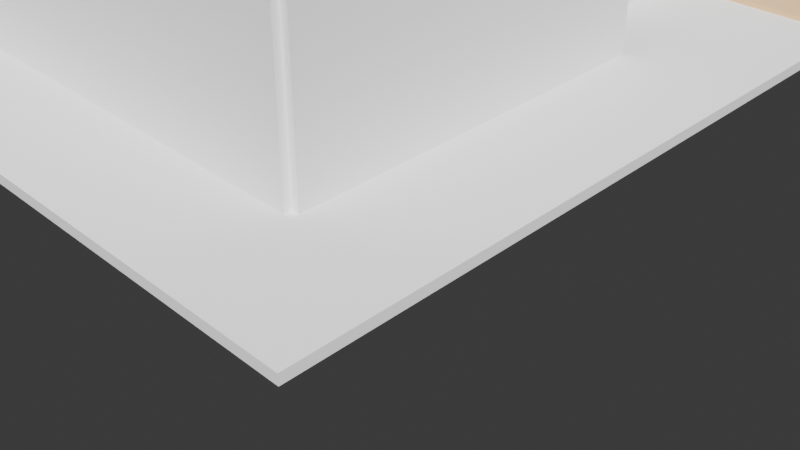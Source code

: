 # Source: improved_floor_plan_1d27a7c6-24b4-4676-a67d-6c838365054d.blend  (saved by Blender 4.4.32; exported with 4.5.12 LTS)
import bpy
from mathutils import Matrix  # noqa: F401  (used for matrix-valued properties, if any)

bpy.ops.wm.read_factory_settings(use_empty=True)
scene = bpy.context.scene
scene.name = 'Scene'

# ---- collections
col_collection = bpy.data.collections.new('Collection'); scene.collection.children.link(col_collection)

# ---- materials (node trees are filled in below, after node groups)
mat_wall_material = bpy.data.materials.new('Wall_Material')
mat_living_material = bpy.data.materials.new('Living_Material')
mat_furniture_material = bpy.data.materials.new('Furniture_Material')
mat_kitchen_material = bpy.data.materials.new('Kitchen_Material')
mat_door_material = bpy.data.materials.new('Door_Material')
mat_bedroom_material = bpy.data.materials.new('Bedroom_Material')
mat_bathroom_material = bpy.data.materials.new('Bathroom_Material')
mat_dining_material = bpy.data.materials.new('Dining_Material')
mat_utility_material = bpy.data.materials.new('Utility_Material')

# ---- material node trees
mat_wall_material.use_nodes = True; mat_wall_material.node_tree.nodes.clear()
_N = mat_wall_material.node_tree.nodes; _L = mat_wall_material.node_tree.links
n0 = _N.new('ShaderNodeBsdfPrincipled'); n0.name = 'Principled BSDF'; n0.location = (0, 0)
n0.inputs[0].default_value = (0.96, 0.96, 0.96, 1.0)
n1 = _N.new('ShaderNodeOutputMaterial'); n1.name = 'Material Output'; n1.location = (0, 0)
_L.new(n0.outputs[0], n1.inputs[0])
n1.is_active_output = True
mat_living_material.use_nodes = True; mat_living_material.node_tree.nodes.clear()
_N = mat_living_material.node_tree.nodes; _L = mat_living_material.node_tree.links
n0 = _N.new('ShaderNodeBsdfPrincipled'); n0.name = 'Principled BSDF'; n0.location = (0, 0)
n0.inputs[0].default_value = (0.8, 0.52, 0.25, 1.0)
n1 = _N.new('ShaderNodeOutputMaterial'); n1.name = 'Material Output'; n1.location = (0, 0)
_L.new(n0.outputs[0], n1.inputs[0])
n1.is_active_output = True
mat_furniture_material.use_nodes = True; mat_furniture_material.node_tree.nodes.clear()
_N = mat_furniture_material.node_tree.nodes; _L = mat_furniture_material.node_tree.links
n0 = _N.new('ShaderNodeBsdfPrincipled'); n0.name = 'Principled BSDF'; n0.location = (0, 0)
n0.inputs[0].default_value = (0.55, 0.27, 0.07, 1.0)
n1 = _N.new('ShaderNodeOutputMaterial'); n1.name = 'Material Output'; n1.location = (0, 0)
_L.new(n0.outputs[0], n1.inputs[0])
n1.is_active_output = True
mat_kitchen_material.use_nodes = True; mat_kitchen_material.node_tree.nodes.clear()
_N = mat_kitchen_material.node_tree.nodes; _L = mat_kitchen_material.node_tree.links
n0 = _N.new('ShaderNodeBsdfPrincipled'); n0.name = 'Principled BSDF'; n0.location = (0, 0)
n0.inputs[0].default_value = (0.9, 0.9, 0.98, 1.0)
n1 = _N.new('ShaderNodeOutputMaterial'); n1.name = 'Material Output'; n1.location = (0, 0)
_L.new(n0.outputs[0], n1.inputs[0])
n1.is_active_output = True
mat_door_material.use_nodes = True; mat_door_material.node_tree.nodes.clear()
_N = mat_door_material.node_tree.nodes; _L = mat_door_material.node_tree.links
n0 = _N.new('ShaderNodeBsdfPrincipled'); n0.name = 'Principled BSDF'; n0.location = (0, 0)
n0.inputs[0].default_value = (0.63, 0.32, 0.18, 1.0)
n1 = _N.new('ShaderNodeOutputMaterial'); n1.name = 'Material Output'; n1.location = (0, 0)
_L.new(n0.outputs[0], n1.inputs[0])
n1.is_active_output = True
mat_bedroom_material.use_nodes = True; mat_bedroom_material.node_tree.nodes.clear()
_N = mat_bedroom_material.node_tree.nodes; _L = mat_bedroom_material.node_tree.links
n0 = _N.new('ShaderNodeBsdfPrincipled'); n0.name = 'Principled BSDF'; n0.location = (0, 0)
n0.inputs[0].default_value = (0.85, 0.65, 0.13, 1.0)
n1 = _N.new('ShaderNodeOutputMaterial'); n1.name = 'Material Output'; n1.location = (0, 0)
_L.new(n0.outputs[0], n1.inputs[0])
n1.is_active_output = True
mat_bathroom_material.use_nodes = True; mat_bathroom_material.node_tree.nodes.clear()
_N = mat_bathroom_material.node_tree.nodes; _L = mat_bathroom_material.node_tree.links
n0 = _N.new('ShaderNodeBsdfPrincipled'); n0.name = 'Principled BSDF'; n0.location = (0, 0)
n0.inputs[0].default_value = (0.53, 0.81, 0.92, 1.0)
n1 = _N.new('ShaderNodeOutputMaterial'); n1.name = 'Material Output'; n1.location = (0, 0)
_L.new(n0.outputs[0], n1.inputs[0])
n1.is_active_output = True
mat_dining_material.use_nodes = True; mat_dining_material.node_tree.nodes.clear()
_N = mat_dining_material.node_tree.nodes; _L = mat_dining_material.node_tree.links
n0 = _N.new('ShaderNodeBsdfPrincipled'); n0.name = 'Principled BSDF'; n0.location = (0, 0)
n0.inputs[0].default_value = (0.82, 0.71, 0.55, 1.0)
n1 = _N.new('ShaderNodeOutputMaterial'); n1.name = 'Material Output'; n1.location = (0, 0)
_L.new(n0.outputs[0], n1.inputs[0])
n1.is_active_output = True
mat_utility_material.use_nodes = True; mat_utility_material.node_tree.nodes.clear()
_N = mat_utility_material.node_tree.nodes; _L = mat_utility_material.node_tree.links
n0 = _N.new('ShaderNodeBsdfPrincipled'); n0.name = 'Principled BSDF'; n0.location = (0, 0)
n0.inputs[0].default_value = (0.5, 0.5, 0.5, 1.0)
n1 = _N.new('ShaderNodeOutputMaterial'); n1.name = 'Material Output'; n1.location = (0, 0)
_L.new(n0.outputs[0], n1.inputs[0])
n1.is_active_output = True

# ---- world
world_world = bpy.data.worlds.new('World'); scene.world = world_world
world_world.use_nodes = True; world_world.node_tree.nodes.clear()
_N = world_world.node_tree.nodes; _L = world_world.node_tree.links
n0 = _N.new('ShaderNodeOutputWorld'); n0.name = 'World Output'; n0.location = (300, 300)
n1 = _N.new('ShaderNodeBackground'); n1.name = 'Background'; n1.location = (10, 300)
n1.inputs[0].default_value = (0.05088, 0.05088, 0.05088, 1.0)
_L.new(n1.outputs[0], n0.inputs[0])
n0.is_active_output = True
world_world.color = (0.05088, 0.05088, 0.05088)
world_world.sun_shadow_jitter_overblur = 0.0

# ---- cameras
cam_camera_001 = bpy.data.cameras.new('Camera.001')

# ---- lights
light_sun = bpy.data.lights.new('Sun', 'SUN')
light_sun.energy = 5.0
light_area = bpy.data.lights.new('Area', 'AREA')
light_area.energy = 100.0
light_area.size = 15.0

# ---- meshes
me_cube_001 = bpy.data.meshes.new('Cube.001')
me_cube_001.from_pydata([(-1.0, -1.0, -1.0), (-1.0, -1.0, 1.0), (-1.0, 1.0, -1.0), (-1.0, 1.0, 1.0), (1.0, -1.0, -1.0), (1.0, -1.0, 1.0), (1.0, 1.0, -1.0), (1.0, 1.0, 1.0)], [], [(0, 1, 3, 2), (2, 3, 7, 6), (6, 7, 5, 4), (4, 5, 1, 0), (2, 6, 4, 0), (7, 3, 1, 5)])
_uv = me_cube_001.uv_layers.new(name='UVMap')
_uv.uv.foreach_set('vector', [0.375, 0.0, 0.625, 0.0, 0.625, 0.25, 0.375, 0.25, 0.375, 0.25, 0.625, 0.25, 0.625, 0.5, 0.375, 0.5, 0.375, 0.5, 0.625, 0.5, 0.625, 0.75, 0.375, 0.75, 0.375, 0.75, 0.625, 0.75, 0.625, 1.0, 0.375, 1.0, 0.125, 0.5, 0.375, 0.5, 0.375, 0.75, 0.125, 0.75, 0.625, 0.5, 0.875, 0.5, 0.875, 0.75, 0.625, 0.75])
me_cube_001.materials.append(mat_wall_material)
me_cube_001.update()
me_cube_002 = bpy.data.meshes.new('Cube.002')
me_cube_002.from_pydata([(-1.0, -1.0, -1.0), (-1.0, -1.0, 1.0), (-1.0, 1.0, -1.0), (-1.0, 1.0, 1.0), (1.0, -1.0, -1.0), (1.0, -1.0, 1.0), (1.0, 1.0, -1.0), (1.0, 1.0, 1.0)], [], [(0, 1, 3, 2), (2, 3, 7, 6), (6, 7, 5, 4), (4, 5, 1, 0), (2, 6, 4, 0), (7, 3, 1, 5)])
_uv = me_cube_002.uv_layers.new(name='UVMap')
_uv.uv.foreach_set('vector', [0.375, 0.0, 0.625, 0.0, 0.625, 0.25, 0.375, 0.25, 0.375, 0.25, 0.625, 0.25, 0.625, 0.5, 0.375, 0.5, 0.375, 0.5, 0.625, 0.5, 0.625, 0.75, 0.375, 0.75, 0.375, 0.75, 0.625, 0.75, 0.625, 1.0, 0.375, 1.0, 0.125, 0.5, 0.375, 0.5, 0.375, 0.75, 0.125, 0.75, 0.625, 0.5, 0.875, 0.5, 0.875, 0.75, 0.625, 0.75])
me_cube_002.materials.append(mat_living_material)
me_cube_002.update()
me_cube_003 = bpy.data.meshes.new('Cube.003')
me_cube_003.from_pydata([(-1.0, -1.0, -1.0), (-1.0, -1.0, 1.0), (-1.0, 1.0, -1.0), (-1.0, 1.0, 1.0), (1.0, -1.0, -1.0), (1.0, -1.0, 1.0), (1.0, 1.0, -1.0), (1.0, 1.0, 1.0)], [], [(0, 1, 3, 2), (2, 3, 7, 6), (6, 7, 5, 4), (4, 5, 1, 0), (2, 6, 4, 0), (7, 3, 1, 5)])
_uv = me_cube_003.uv_layers.new(name='UVMap')
_uv.uv.foreach_set('vector', [0.375, 0.0, 0.625, 0.0, 0.625, 0.25, 0.375, 0.25, 0.375, 0.25, 0.625, 0.25, 0.625, 0.5, 0.375, 0.5, 0.375, 0.5, 0.625, 0.5, 0.625, 0.75, 0.375, 0.75, 0.375, 0.75, 0.625, 0.75, 0.625, 1.0, 0.375, 1.0, 0.125, 0.5, 0.375, 0.5, 0.375, 0.75, 0.125, 0.75, 0.625, 0.5, 0.875, 0.5, 0.875, 0.75, 0.625, 0.75])
me_cube_003.materials.append(mat_wall_material)
me_cube_003.update()
me_cube_004 = bpy.data.meshes.new('Cube.004')
me_cube_004.from_pydata([(-1.0, -1.0, -1.0), (-1.0, -1.0, 1.0), (-1.0, 1.0, -1.0), (-1.0, 1.0, 1.0), (1.0, -1.0, -1.0), (1.0, -1.0, 1.0), (1.0, 1.0, -1.0), (1.0, 1.0, 1.0)], [], [(0, 1, 3, 2), (2, 3, 7, 6), (6, 7, 5, 4), (4, 5, 1, 0), (2, 6, 4, 0), (7, 3, 1, 5)])
_uv = me_cube_004.uv_layers.new(name='UVMap')
_uv.uv.foreach_set('vector', [0.375, 0.0, 0.625, 0.0, 0.625, 0.25, 0.375, 0.25, 0.375, 0.25, 0.625, 0.25, 0.625, 0.5, 0.375, 0.5, 0.375, 0.5, 0.625, 0.5, 0.625, 0.75, 0.375, 0.75, 0.375, 0.75, 0.625, 0.75, 0.625, 1.0, 0.375, 1.0, 0.125, 0.5, 0.375, 0.5, 0.375, 0.75, 0.125, 0.75, 0.625, 0.5, 0.875, 0.5, 0.875, 0.75, 0.625, 0.75])
me_cube_004.materials.append(mat_wall_material)
me_cube_004.update()
me_cube_005 = bpy.data.meshes.new('Cube.005')
me_cube_005.from_pydata([(-1.0, -1.0, -1.0), (-1.0, -1.0, 1.0), (-1.0, 1.0, -1.0), (-1.0, 1.0, 1.0), (1.0, -1.0, -1.0), (1.0, -1.0, 1.0), (1.0, 1.0, -1.0), (1.0, 1.0, 1.0)], [], [(0, 1, 3, 2), (2, 3, 7, 6), (6, 7, 5, 4), (4, 5, 1, 0), (2, 6, 4, 0), (7, 3, 1, 5)])
_uv = me_cube_005.uv_layers.new(name='UVMap')
_uv.uv.foreach_set('vector', [0.375, 0.0, 0.625, 0.0, 0.625, 0.25, 0.375, 0.25, 0.375, 0.25, 0.625, 0.25, 0.625, 0.5, 0.375, 0.5, 0.375, 0.5, 0.625, 0.5, 0.625, 0.75, 0.375, 0.75, 0.375, 0.75, 0.625, 0.75, 0.625, 1.0, 0.375, 1.0, 0.125, 0.5, 0.375, 0.5, 0.375, 0.75, 0.125, 0.75, 0.625, 0.5, 0.875, 0.5, 0.875, 0.75, 0.625, 0.75])
me_cube_005.materials.append(mat_wall_material)
me_cube_005.update()
me_cube_006 = bpy.data.meshes.new('Cube.006')
me_cube_006.from_pydata([(-1.0, -1.0, -1.0), (-1.0, -1.0, 1.0), (-1.0, 1.0, -1.0), (-1.0, 1.0, 1.0), (1.0, -1.0, -1.0), (1.0, -1.0, 1.0), (1.0, 1.0, -1.0), (1.0, 1.0, 1.0)], [], [(0, 1, 3, 2), (2, 3, 7, 6), (6, 7, 5, 4), (4, 5, 1, 0), (2, 6, 4, 0), (7, 3, 1, 5)])
_uv = me_cube_006.uv_layers.new(name='UVMap')
_uv.uv.foreach_set('vector', [0.375, 0.0, 0.625, 0.0, 0.625, 0.25, 0.375, 0.25, 0.375, 0.25, 0.625, 0.25, 0.625, 0.5, 0.375, 0.5, 0.375, 0.5, 0.625, 0.5, 0.625, 0.75, 0.375, 0.75, 0.375, 0.75, 0.625, 0.75, 0.625, 1.0, 0.375, 1.0, 0.125, 0.5, 0.375, 0.5, 0.375, 0.75, 0.125, 0.75, 0.625, 0.5, 0.875, 0.5, 0.875, 0.75, 0.625, 0.75])
me_cube_006.materials.append(mat_wall_material)
me_cube_006.update()
me_cube_007 = bpy.data.meshes.new('Cube.007')
me_cube_007.from_pydata([(-1.0, -1.0, -1.0), (-1.0, -1.0, 1.0), (-1.0, 1.0, -1.0), (-1.0, 1.0, 1.0), (1.0, -1.0, -1.0), (1.0, -1.0, 1.0), (1.0, 1.0, -1.0), (1.0, 1.0, 1.0)], [], [(0, 1, 3, 2), (2, 3, 7, 6), (6, 7, 5, 4), (4, 5, 1, 0), (2, 6, 4, 0), (7, 3, 1, 5)])
_uv = me_cube_007.uv_layers.new(name='UVMap')
_uv.uv.foreach_set('vector', [0.375, 0.0, 0.625, 0.0, 0.625, 0.25, 0.375, 0.25, 0.375, 0.25, 0.625, 0.25, 0.625, 0.5, 0.375, 0.5, 0.375, 0.5, 0.625, 0.5, 0.625, 0.75, 0.375, 0.75, 0.375, 0.75, 0.625, 0.75, 0.625, 1.0, 0.375, 1.0, 0.125, 0.5, 0.375, 0.5, 0.375, 0.75, 0.125, 0.75, 0.625, 0.5, 0.875, 0.5, 0.875, 0.75, 0.625, 0.75])
me_cube_007.materials.append(mat_furniture_material)
me_cube_007.update()
me_cube_008 = bpy.data.meshes.new('Cube.008')
me_cube_008.from_pydata([(-1.0, -1.0, -1.0), (-1.0, -1.0, 1.0), (-1.0, 1.0, -1.0), (-1.0, 1.0, 1.0), (1.0, -1.0, -1.0), (1.0, -1.0, 1.0), (1.0, 1.0, -1.0), (1.0, 1.0, 1.0)], [], [(0, 1, 3, 2), (2, 3, 7, 6), (6, 7, 5, 4), (4, 5, 1, 0), (2, 6, 4, 0), (7, 3, 1, 5)])
_uv = me_cube_008.uv_layers.new(name='UVMap')
_uv.uv.foreach_set('vector', [0.375, 0.0, 0.625, 0.0, 0.625, 0.25, 0.375, 0.25, 0.375, 0.25, 0.625, 0.25, 0.625, 0.5, 0.375, 0.5, 0.375, 0.5, 0.625, 0.5, 0.625, 0.75, 0.375, 0.75, 0.375, 0.75, 0.625, 0.75, 0.625, 1.0, 0.375, 1.0, 0.125, 0.5, 0.375, 0.5, 0.375, 0.75, 0.125, 0.75, 0.625, 0.5, 0.875, 0.5, 0.875, 0.75, 0.625, 0.75])
me_cube_008.materials.append(mat_furniture_material)
me_cube_008.update()
me_cube_009 = bpy.data.meshes.new('Cube.009')
me_cube_009.from_pydata([(-1.0, -1.0, -1.0), (-1.0, -1.0, 1.0), (-1.0, 1.0, -1.0), (-1.0, 1.0, 1.0), (1.0, -1.0, -1.0), (1.0, -1.0, 1.0), (1.0, 1.0, -1.0), (1.0, 1.0, 1.0)], [], [(0, 1, 3, 2), (2, 3, 7, 6), (6, 7, 5, 4), (4, 5, 1, 0), (2, 6, 4, 0), (7, 3, 1, 5)])
_uv = me_cube_009.uv_layers.new(name='UVMap')
_uv.uv.foreach_set('vector', [0.375, 0.0, 0.625, 0.0, 0.625, 0.25, 0.375, 0.25, 0.375, 0.25, 0.625, 0.25, 0.625, 0.5, 0.375, 0.5, 0.375, 0.5, 0.625, 0.5, 0.625, 0.75, 0.375, 0.75, 0.375, 0.75, 0.625, 0.75, 0.625, 1.0, 0.375, 1.0, 0.125, 0.5, 0.375, 0.5, 0.375, 0.75, 0.125, 0.75, 0.625, 0.5, 0.875, 0.5, 0.875, 0.75, 0.625, 0.75])
me_cube_009.materials.append(mat_kitchen_material)
me_cube_009.update()
me_cube_010 = bpy.data.meshes.new('Cube.010')
me_cube_010.from_pydata([(-1.0, -1.0, -1.0), (-1.0, -1.0, 1.0), (-1.0, 1.0, -1.0), (-1.0, 1.0, 1.0), (1.0, -1.0, -1.0), (1.0, -1.0, 1.0), (1.0, 1.0, -1.0), (1.0, 1.0, 1.0)], [], [(0, 1, 3, 2), (2, 3, 7, 6), (6, 7, 5, 4), (4, 5, 1, 0), (2, 6, 4, 0), (7, 3, 1, 5)])
_uv = me_cube_010.uv_layers.new(name='UVMap')
_uv.uv.foreach_set('vector', [0.375, 0.0, 0.625, 0.0, 0.625, 0.25, 0.375, 0.25, 0.375, 0.25, 0.625, 0.25, 0.625, 0.5, 0.375, 0.5, 0.375, 0.5, 0.625, 0.5, 0.625, 0.75, 0.375, 0.75, 0.375, 0.75, 0.625, 0.75, 0.625, 1.0, 0.375, 1.0, 0.125, 0.5, 0.375, 0.5, 0.375, 0.75, 0.125, 0.75, 0.625, 0.5, 0.875, 0.5, 0.875, 0.75, 0.625, 0.75])
me_cube_010.materials.append(mat_wall_material)
me_cube_010.update()
me_cube_011 = bpy.data.meshes.new('Cube.011')
me_cube_011.from_pydata([(-1.0, -1.0, -1.0), (-1.0, -1.0, 1.0), (-1.0, 1.0, -1.0), (-1.0, 1.0, 1.0), (1.0, -1.0, -1.0), (1.0, -1.0, 1.0), (1.0, 1.0, -1.0), (1.0, 1.0, 1.0)], [], [(0, 1, 3, 2), (2, 3, 7, 6), (6, 7, 5, 4), (4, 5, 1, 0), (2, 6, 4, 0), (7, 3, 1, 5)])
_uv = me_cube_011.uv_layers.new(name='UVMap')
_uv.uv.foreach_set('vector', [0.375, 0.0, 0.625, 0.0, 0.625, 0.25, 0.375, 0.25, 0.375, 0.25, 0.625, 0.25, 0.625, 0.5, 0.375, 0.5, 0.375, 0.5, 0.625, 0.5, 0.625, 0.75, 0.375, 0.75, 0.375, 0.75, 0.625, 0.75, 0.625, 1.0, 0.375, 1.0, 0.125, 0.5, 0.375, 0.5, 0.375, 0.75, 0.125, 0.75, 0.625, 0.5, 0.875, 0.5, 0.875, 0.75, 0.625, 0.75])
me_cube_011.materials.append(mat_wall_material)
me_cube_011.update()
me_cube_012 = bpy.data.meshes.new('Cube.012')
me_cube_012.from_pydata([(-1.0, -1.0, -1.0), (-1.0, -1.0, 1.0), (-1.0, 1.0, -1.0), (-1.0, 1.0, 1.0), (1.0, -1.0, -1.0), (1.0, -1.0, 1.0), (1.0, 1.0, -1.0), (1.0, 1.0, 1.0)], [], [(0, 1, 3, 2), (2, 3, 7, 6), (6, 7, 5, 4), (4, 5, 1, 0), (2, 6, 4, 0), (7, 3, 1, 5)])
_uv = me_cube_012.uv_layers.new(name='UVMap')
_uv.uv.foreach_set('vector', [0.375, 0.0, 0.625, 0.0, 0.625, 0.25, 0.375, 0.25, 0.375, 0.25, 0.625, 0.25, 0.625, 0.5, 0.375, 0.5, 0.375, 0.5, 0.625, 0.5, 0.625, 0.75, 0.375, 0.75, 0.375, 0.75, 0.625, 0.75, 0.625, 1.0, 0.375, 1.0, 0.125, 0.5, 0.375, 0.5, 0.375, 0.75, 0.125, 0.75, 0.625, 0.5, 0.875, 0.5, 0.875, 0.75, 0.625, 0.75])
me_cube_012.materials.append(mat_wall_material)
me_cube_012.update()
me_cube_013 = bpy.data.meshes.new('Cube.013')
me_cube_013.from_pydata([(-1.0, -1.0, -1.0), (-1.0, -1.0, 1.0), (-1.0, 1.0, -1.0), (-1.0, 1.0, 1.0), (1.0, -1.0, -1.0), (1.0, -1.0, 1.0), (1.0, 1.0, -1.0), (1.0, 1.0, 1.0)], [], [(0, 1, 3, 2), (2, 3, 7, 6), (6, 7, 5, 4), (4, 5, 1, 0), (2, 6, 4, 0), (7, 3, 1, 5)])
_uv = me_cube_013.uv_layers.new(name='UVMap')
_uv.uv.foreach_set('vector', [0.375, 0.0, 0.625, 0.0, 0.625, 0.25, 0.375, 0.25, 0.375, 0.25, 0.625, 0.25, 0.625, 0.5, 0.375, 0.5, 0.375, 0.5, 0.625, 0.5, 0.625, 0.75, 0.375, 0.75, 0.375, 0.75, 0.625, 0.75, 0.625, 1.0, 0.375, 1.0, 0.125, 0.5, 0.375, 0.5, 0.375, 0.75, 0.125, 0.75, 0.625, 0.5, 0.875, 0.5, 0.875, 0.75, 0.625, 0.75])
me_cube_013.materials.append(mat_wall_material)
me_cube_013.update()
me_cube_014 = bpy.data.meshes.new('Cube.014')
me_cube_014.from_pydata([(-1.0, -1.0, -1.0), (-1.0, -1.0, 1.0), (-1.0, 1.0, -1.0), (-1.0, 1.0, 1.0), (1.0, -1.0, -1.0), (1.0, -1.0, 1.0), (1.0, 1.0, -1.0), (1.0, 1.0, 1.0)], [], [(0, 1, 3, 2), (2, 3, 7, 6), (6, 7, 5, 4), (4, 5, 1, 0), (2, 6, 4, 0), (7, 3, 1, 5)])
_uv = me_cube_014.uv_layers.new(name='UVMap')
_uv.uv.foreach_set('vector', [0.375, 0.0, 0.625, 0.0, 0.625, 0.25, 0.375, 0.25, 0.375, 0.25, 0.625, 0.25, 0.625, 0.5, 0.375, 0.5, 0.375, 0.5, 0.625, 0.5, 0.625, 0.75, 0.375, 0.75, 0.375, 0.75, 0.625, 0.75, 0.625, 1.0, 0.375, 1.0, 0.125, 0.5, 0.375, 0.5, 0.375, 0.75, 0.125, 0.75, 0.625, 0.5, 0.875, 0.5, 0.875, 0.75, 0.625, 0.75])
me_cube_014.materials.append(mat_door_material)
me_cube_014.update()
me_cube_015 = bpy.data.meshes.new('Cube.015')
me_cube_015.from_pydata([(-1.0, -1.0, -1.0), (-1.0, -1.0, 1.0), (-1.0, 1.0, -1.0), (-1.0, 1.0, 1.0), (1.0, -1.0, -1.0), (1.0, -1.0, 1.0), (1.0, 1.0, -1.0), (1.0, 1.0, 1.0)], [], [(0, 1, 3, 2), (2, 3, 7, 6), (6, 7, 5, 4), (4, 5, 1, 0), (2, 6, 4, 0), (7, 3, 1, 5)])
_uv = me_cube_015.uv_layers.new(name='UVMap')
_uv.uv.foreach_set('vector', [0.375, 0.0, 0.625, 0.0, 0.625, 0.25, 0.375, 0.25, 0.375, 0.25, 0.625, 0.25, 0.625, 0.5, 0.375, 0.5, 0.375, 0.5, 0.625, 0.5, 0.625, 0.75, 0.375, 0.75, 0.375, 0.75, 0.625, 0.75, 0.625, 1.0, 0.375, 1.0, 0.125, 0.5, 0.375, 0.5, 0.375, 0.75, 0.125, 0.75, 0.625, 0.5, 0.875, 0.5, 0.875, 0.75, 0.625, 0.75])
me_cube_015.materials.append(mat_wall_material)
me_cube_015.update()
me_cube_016 = bpy.data.meshes.new('Cube.016')
me_cube_016.from_pydata([(-1.0, -1.0, -1.0), (-1.0, -1.0, 1.0), (-1.0, 1.0, -1.0), (-1.0, 1.0, 1.0), (1.0, -1.0, -1.0), (1.0, -1.0, 1.0), (1.0, 1.0, -1.0), (1.0, 1.0, 1.0)], [], [(0, 1, 3, 2), (2, 3, 7, 6), (6, 7, 5, 4), (4, 5, 1, 0), (2, 6, 4, 0), (7, 3, 1, 5)])
_uv = me_cube_016.uv_layers.new(name='UVMap')
_uv.uv.foreach_set('vector', [0.375, 0.0, 0.625, 0.0, 0.625, 0.25, 0.375, 0.25, 0.375, 0.25, 0.625, 0.25, 0.625, 0.5, 0.375, 0.5, 0.375, 0.5, 0.625, 0.5, 0.625, 0.75, 0.375, 0.75, 0.375, 0.75, 0.625, 0.75, 0.625, 1.0, 0.375, 1.0, 0.125, 0.5, 0.375, 0.5, 0.375, 0.75, 0.125, 0.75, 0.625, 0.5, 0.875, 0.5, 0.875, 0.75, 0.625, 0.75])
me_cube_016.materials.append(mat_furniture_material)
me_cube_016.update()
me_cube_017 = bpy.data.meshes.new('Cube.017')
me_cube_017.from_pydata([(-1.0, -1.0, -1.0), (-1.0, -1.0, 1.0), (-1.0, 1.0, -1.0), (-1.0, 1.0, 1.0), (1.0, -1.0, -1.0), (1.0, -1.0, 1.0), (1.0, 1.0, -1.0), (1.0, 1.0, 1.0)], [], [(0, 1, 3, 2), (2, 3, 7, 6), (6, 7, 5, 4), (4, 5, 1, 0), (2, 6, 4, 0), (7, 3, 1, 5)])
_uv = me_cube_017.uv_layers.new(name='UVMap')
_uv.uv.foreach_set('vector', [0.375, 0.0, 0.625, 0.0, 0.625, 0.25, 0.375, 0.25, 0.375, 0.25, 0.625, 0.25, 0.625, 0.5, 0.375, 0.5, 0.375, 0.5, 0.625, 0.5, 0.625, 0.75, 0.375, 0.75, 0.375, 0.75, 0.625, 0.75, 0.625, 1.0, 0.375, 1.0, 0.125, 0.5, 0.375, 0.5, 0.375, 0.75, 0.125, 0.75, 0.625, 0.5, 0.875, 0.5, 0.875, 0.75, 0.625, 0.75])
me_cube_017.materials.append(mat_furniture_material)
me_cube_017.update()
me_cube_018 = bpy.data.meshes.new('Cube.018')
me_cube_018.from_pydata([(-1.0, -1.0, -1.0), (-1.0, -1.0, 1.0), (-1.0, 1.0, -1.0), (-1.0, 1.0, 1.0), (1.0, -1.0, -1.0), (1.0, -1.0, 1.0), (1.0, 1.0, -1.0), (1.0, 1.0, 1.0)], [], [(0, 1, 3, 2), (2, 3, 7, 6), (6, 7, 5, 4), (4, 5, 1, 0), (2, 6, 4, 0), (7, 3, 1, 5)])
_uv = me_cube_018.uv_layers.new(name='UVMap')
_uv.uv.foreach_set('vector', [0.375, 0.0, 0.625, 0.0, 0.625, 0.25, 0.375, 0.25, 0.375, 0.25, 0.625, 0.25, 0.625, 0.5, 0.375, 0.5, 0.375, 0.5, 0.625, 0.5, 0.625, 0.75, 0.375, 0.75, 0.375, 0.75, 0.625, 0.75, 0.625, 1.0, 0.375, 1.0, 0.125, 0.5, 0.375, 0.5, 0.375, 0.75, 0.125, 0.75, 0.625, 0.5, 0.875, 0.5, 0.875, 0.75, 0.625, 0.75])
me_cube_018.materials.append(mat_bedroom_material)
me_cube_018.update()
me_cube_019 = bpy.data.meshes.new('Cube.019')
me_cube_019.from_pydata([(-1.0, -1.0, -1.0), (-1.0, -1.0, 1.0), (-1.0, 1.0, -1.0), (-1.0, 1.0, 1.0), (1.0, -1.0, -1.0), (1.0, -1.0, 1.0), (1.0, 1.0, -1.0), (1.0, 1.0, 1.0)], [], [(0, 1, 3, 2), (2, 3, 7, 6), (6, 7, 5, 4), (4, 5, 1, 0), (2, 6, 4, 0), (7, 3, 1, 5)])
_uv = me_cube_019.uv_layers.new(name='UVMap')
_uv.uv.foreach_set('vector', [0.375, 0.0, 0.625, 0.0, 0.625, 0.25, 0.375, 0.25, 0.375, 0.25, 0.625, 0.25, 0.625, 0.5, 0.375, 0.5, 0.375, 0.5, 0.625, 0.5, 0.625, 0.75, 0.375, 0.75, 0.375, 0.75, 0.625, 0.75, 0.625, 1.0, 0.375, 1.0, 0.125, 0.5, 0.375, 0.5, 0.375, 0.75, 0.125, 0.75, 0.625, 0.5, 0.875, 0.5, 0.875, 0.75, 0.625, 0.75])
me_cube_019.materials.append(mat_wall_material)
me_cube_019.update()
me_cube_020 = bpy.data.meshes.new('Cube.020')
me_cube_020.from_pydata([(-1.0, -1.0, -1.0), (-1.0, -1.0, 1.0), (-1.0, 1.0, -1.0), (-1.0, 1.0, 1.0), (1.0, -1.0, -1.0), (1.0, -1.0, 1.0), (1.0, 1.0, -1.0), (1.0, 1.0, 1.0)], [], [(0, 1, 3, 2), (2, 3, 7, 6), (6, 7, 5, 4), (4, 5, 1, 0), (2, 6, 4, 0), (7, 3, 1, 5)])
_uv = me_cube_020.uv_layers.new(name='UVMap')
_uv.uv.foreach_set('vector', [0.375, 0.0, 0.625, 0.0, 0.625, 0.25, 0.375, 0.25, 0.375, 0.25, 0.625, 0.25, 0.625, 0.5, 0.375, 0.5, 0.375, 0.5, 0.625, 0.5, 0.625, 0.75, 0.375, 0.75, 0.375, 0.75, 0.625, 0.75, 0.625, 1.0, 0.375, 1.0, 0.125, 0.5, 0.375, 0.5, 0.375, 0.75, 0.125, 0.75, 0.625, 0.5, 0.875, 0.5, 0.875, 0.75, 0.625, 0.75])
me_cube_020.materials.append(mat_wall_material)
me_cube_020.update()
me_cube_021 = bpy.data.meshes.new('Cube.021')
me_cube_021.from_pydata([(-1.0, -1.0, -1.0), (-1.0, -1.0, 1.0), (-1.0, 1.0, -1.0), (-1.0, 1.0, 1.0), (1.0, -1.0, -1.0), (1.0, -1.0, 1.0), (1.0, 1.0, -1.0), (1.0, 1.0, 1.0)], [], [(0, 1, 3, 2), (2, 3, 7, 6), (6, 7, 5, 4), (4, 5, 1, 0), (2, 6, 4, 0), (7, 3, 1, 5)])
_uv = me_cube_021.uv_layers.new(name='UVMap')
_uv.uv.foreach_set('vector', [0.375, 0.0, 0.625, 0.0, 0.625, 0.25, 0.375, 0.25, 0.375, 0.25, 0.625, 0.25, 0.625, 0.5, 0.375, 0.5, 0.375, 0.5, 0.625, 0.5, 0.625, 0.75, 0.375, 0.75, 0.375, 0.75, 0.625, 0.75, 0.625, 1.0, 0.375, 1.0, 0.125, 0.5, 0.375, 0.5, 0.375, 0.75, 0.125, 0.75, 0.625, 0.5, 0.875, 0.5, 0.875, 0.75, 0.625, 0.75])
me_cube_021.materials.append(mat_wall_material)
me_cube_021.update()
me_cube_022 = bpy.data.meshes.new('Cube.022')
me_cube_022.from_pydata([(-1.0, -1.0, -1.0), (-1.0, -1.0, 1.0), (-1.0, 1.0, -1.0), (-1.0, 1.0, 1.0), (1.0, -1.0, -1.0), (1.0, -1.0, 1.0), (1.0, 1.0, -1.0), (1.0, 1.0, 1.0)], [], [(0, 1, 3, 2), (2, 3, 7, 6), (6, 7, 5, 4), (4, 5, 1, 0), (2, 6, 4, 0), (7, 3, 1, 5)])
_uv = me_cube_022.uv_layers.new(name='UVMap')
_uv.uv.foreach_set('vector', [0.375, 0.0, 0.625, 0.0, 0.625, 0.25, 0.375, 0.25, 0.375, 0.25, 0.625, 0.25, 0.625, 0.5, 0.375, 0.5, 0.375, 0.5, 0.625, 0.5, 0.625, 0.75, 0.375, 0.75, 0.375, 0.75, 0.625, 0.75, 0.625, 1.0, 0.375, 1.0, 0.125, 0.5, 0.375, 0.5, 0.375, 0.75, 0.125, 0.75, 0.625, 0.5, 0.875, 0.5, 0.875, 0.75, 0.625, 0.75])
me_cube_022.materials.append(mat_wall_material)
me_cube_022.update()
me_cube_023 = bpy.data.meshes.new('Cube.023')
me_cube_023.from_pydata([(-1.0, -1.0, -1.0), (-1.0, -1.0, 1.0), (-1.0, 1.0, -1.0), (-1.0, 1.0, 1.0), (1.0, -1.0, -1.0), (1.0, -1.0, 1.0), (1.0, 1.0, -1.0), (1.0, 1.0, 1.0)], [], [(0, 1, 3, 2), (2, 3, 7, 6), (6, 7, 5, 4), (4, 5, 1, 0), (2, 6, 4, 0), (7, 3, 1, 5)])
_uv = me_cube_023.uv_layers.new(name='UVMap')
_uv.uv.foreach_set('vector', [0.375, 0.0, 0.625, 0.0, 0.625, 0.25, 0.375, 0.25, 0.375, 0.25, 0.625, 0.25, 0.625, 0.5, 0.375, 0.5, 0.375, 0.5, 0.625, 0.5, 0.625, 0.75, 0.375, 0.75, 0.375, 0.75, 0.625, 0.75, 0.625, 1.0, 0.375, 1.0, 0.125, 0.5, 0.375, 0.5, 0.375, 0.75, 0.125, 0.75, 0.625, 0.5, 0.875, 0.5, 0.875, 0.75, 0.625, 0.75])
me_cube_023.materials.append(mat_door_material)
me_cube_023.update()
me_cube_024 = bpy.data.meshes.new('Cube.024')
me_cube_024.from_pydata([(-1.0, -1.0, -1.0), (-1.0, -1.0, 1.0), (-1.0, 1.0, -1.0), (-1.0, 1.0, 1.0), (1.0, -1.0, -1.0), (1.0, -1.0, 1.0), (1.0, 1.0, -1.0), (1.0, 1.0, 1.0)], [], [(0, 1, 3, 2), (2, 3, 7, 6), (6, 7, 5, 4), (4, 5, 1, 0), (2, 6, 4, 0), (7, 3, 1, 5)])
_uv = me_cube_024.uv_layers.new(name='UVMap')
_uv.uv.foreach_set('vector', [0.375, 0.0, 0.625, 0.0, 0.625, 0.25, 0.375, 0.25, 0.375, 0.25, 0.625, 0.25, 0.625, 0.5, 0.375, 0.5, 0.375, 0.5, 0.625, 0.5, 0.625, 0.75, 0.375, 0.75, 0.375, 0.75, 0.625, 0.75, 0.625, 1.0, 0.375, 1.0, 0.125, 0.5, 0.375, 0.5, 0.375, 0.75, 0.125, 0.75, 0.625, 0.5, 0.875, 0.5, 0.875, 0.75, 0.625, 0.75])
me_cube_024.materials.append(mat_wall_material)
me_cube_024.update()
me_cube_025 = bpy.data.meshes.new('Cube.025')
me_cube_025.from_pydata([(-1.0, -1.0, -1.0), (-1.0, -1.0, 1.0), (-1.0, 1.0, -1.0), (-1.0, 1.0, 1.0), (1.0, -1.0, -1.0), (1.0, -1.0, 1.0), (1.0, 1.0, -1.0), (1.0, 1.0, 1.0)], [], [(0, 1, 3, 2), (2, 3, 7, 6), (6, 7, 5, 4), (4, 5, 1, 0), (2, 6, 4, 0), (7, 3, 1, 5)])
_uv = me_cube_025.uv_layers.new(name='UVMap')
_uv.uv.foreach_set('vector', [0.375, 0.0, 0.625, 0.0, 0.625, 0.25, 0.375, 0.25, 0.375, 0.25, 0.625, 0.25, 0.625, 0.5, 0.375, 0.5, 0.375, 0.5, 0.625, 0.5, 0.625, 0.75, 0.375, 0.75, 0.375, 0.75, 0.625, 0.75, 0.625, 1.0, 0.375, 1.0, 0.125, 0.5, 0.375, 0.5, 0.375, 0.75, 0.125, 0.75, 0.625, 0.5, 0.875, 0.5, 0.875, 0.75, 0.625, 0.75])
me_cube_025.materials.append(mat_furniture_material)
me_cube_025.update()
me_cube_026 = bpy.data.meshes.new('Cube.026')
me_cube_026.from_pydata([(-1.0, -1.0, -1.0), (-1.0, -1.0, 1.0), (-1.0, 1.0, -1.0), (-1.0, 1.0, 1.0), (1.0, -1.0, -1.0), (1.0, -1.0, 1.0), (1.0, 1.0, -1.0), (1.0, 1.0, 1.0)], [], [(0, 1, 3, 2), (2, 3, 7, 6), (6, 7, 5, 4), (4, 5, 1, 0), (2, 6, 4, 0), (7, 3, 1, 5)])
_uv = me_cube_026.uv_layers.new(name='UVMap')
_uv.uv.foreach_set('vector', [0.375, 0.0, 0.625, 0.0, 0.625, 0.25, 0.375, 0.25, 0.375, 0.25, 0.625, 0.25, 0.625, 0.5, 0.375, 0.5, 0.375, 0.5, 0.625, 0.5, 0.625, 0.75, 0.375, 0.75, 0.375, 0.75, 0.625, 0.75, 0.625, 1.0, 0.375, 1.0, 0.125, 0.5, 0.375, 0.5, 0.375, 0.75, 0.125, 0.75, 0.625, 0.5, 0.875, 0.5, 0.875, 0.75, 0.625, 0.75])
me_cube_026.materials.append(mat_furniture_material)
me_cube_026.update()
me_cube_027 = bpy.data.meshes.new('Cube.027')
me_cube_027.from_pydata([(-1.0, -1.0, -1.0), (-1.0, -1.0, 1.0), (-1.0, 1.0, -1.0), (-1.0, 1.0, 1.0), (1.0, -1.0, -1.0), (1.0, -1.0, 1.0), (1.0, 1.0, -1.0), (1.0, 1.0, 1.0)], [], [(0, 1, 3, 2), (2, 3, 7, 6), (6, 7, 5, 4), (4, 5, 1, 0), (2, 6, 4, 0), (7, 3, 1, 5)])
_uv = me_cube_027.uv_layers.new(name='UVMap')
_uv.uv.foreach_set('vector', [0.375, 0.0, 0.625, 0.0, 0.625, 0.25, 0.375, 0.25, 0.375, 0.25, 0.625, 0.25, 0.625, 0.5, 0.375, 0.5, 0.375, 0.5, 0.625, 0.5, 0.625, 0.75, 0.375, 0.75, 0.375, 0.75, 0.625, 0.75, 0.625, 1.0, 0.375, 1.0, 0.125, 0.5, 0.375, 0.5, 0.375, 0.75, 0.125, 0.75, 0.625, 0.5, 0.875, 0.5, 0.875, 0.75, 0.625, 0.75])
me_cube_027.materials.append(mat_bedroom_material)
me_cube_027.update()
me_cube_028 = bpy.data.meshes.new('Cube.028')
me_cube_028.from_pydata([(-1.0, -1.0, -1.0), (-1.0, -1.0, 1.0), (-1.0, 1.0, -1.0), (-1.0, 1.0, 1.0), (1.0, -1.0, -1.0), (1.0, -1.0, 1.0), (1.0, 1.0, -1.0), (1.0, 1.0, 1.0)], [], [(0, 1, 3, 2), (2, 3, 7, 6), (6, 7, 5, 4), (4, 5, 1, 0), (2, 6, 4, 0), (7, 3, 1, 5)])
_uv = me_cube_028.uv_layers.new(name='UVMap')
_uv.uv.foreach_set('vector', [0.375, 0.0, 0.625, 0.0, 0.625, 0.25, 0.375, 0.25, 0.375, 0.25, 0.625, 0.25, 0.625, 0.5, 0.375, 0.5, 0.375, 0.5, 0.625, 0.5, 0.625, 0.75, 0.375, 0.75, 0.375, 0.75, 0.625, 0.75, 0.625, 1.0, 0.375, 1.0, 0.125, 0.5, 0.375, 0.5, 0.375, 0.75, 0.125, 0.75, 0.625, 0.5, 0.875, 0.5, 0.875, 0.75, 0.625, 0.75])
me_cube_028.materials.append(mat_wall_material)
me_cube_028.update()
me_cube_029 = bpy.data.meshes.new('Cube.029')
me_cube_029.from_pydata([(-1.0, -1.0, -1.0), (-1.0, -1.0, 1.0), (-1.0, 1.0, -1.0), (-1.0, 1.0, 1.0), (1.0, -1.0, -1.0), (1.0, -1.0, 1.0), (1.0, 1.0, -1.0), (1.0, 1.0, 1.0)], [], [(0, 1, 3, 2), (2, 3, 7, 6), (6, 7, 5, 4), (4, 5, 1, 0), (2, 6, 4, 0), (7, 3, 1, 5)])
_uv = me_cube_029.uv_layers.new(name='UVMap')
_uv.uv.foreach_set('vector', [0.375, 0.0, 0.625, 0.0, 0.625, 0.25, 0.375, 0.25, 0.375, 0.25, 0.625, 0.25, 0.625, 0.5, 0.375, 0.5, 0.375, 0.5, 0.625, 0.5, 0.625, 0.75, 0.375, 0.75, 0.375, 0.75, 0.625, 0.75, 0.625, 1.0, 0.375, 1.0, 0.125, 0.5, 0.375, 0.5, 0.375, 0.75, 0.125, 0.75, 0.625, 0.5, 0.875, 0.5, 0.875, 0.75, 0.625, 0.75])
me_cube_029.materials.append(mat_wall_material)
me_cube_029.update()
me_cube_030 = bpy.data.meshes.new('Cube.030')
me_cube_030.from_pydata([(-1.0, -1.0, -1.0), (-1.0, -1.0, 1.0), (-1.0, 1.0, -1.0), (-1.0, 1.0, 1.0), (1.0, -1.0, -1.0), (1.0, -1.0, 1.0), (1.0, 1.0, -1.0), (1.0, 1.0, 1.0)], [], [(0, 1, 3, 2), (2, 3, 7, 6), (6, 7, 5, 4), (4, 5, 1, 0), (2, 6, 4, 0), (7, 3, 1, 5)])
_uv = me_cube_030.uv_layers.new(name='UVMap')
_uv.uv.foreach_set('vector', [0.375, 0.0, 0.625, 0.0, 0.625, 0.25, 0.375, 0.25, 0.375, 0.25, 0.625, 0.25, 0.625, 0.5, 0.375, 0.5, 0.375, 0.5, 0.625, 0.5, 0.625, 0.75, 0.375, 0.75, 0.375, 0.75, 0.625, 0.75, 0.625, 1.0, 0.375, 1.0, 0.125, 0.5, 0.375, 0.5, 0.375, 0.75, 0.125, 0.75, 0.625, 0.5, 0.875, 0.5, 0.875, 0.75, 0.625, 0.75])
me_cube_030.materials.append(mat_wall_material)
me_cube_030.update()
me_cube_031 = bpy.data.meshes.new('Cube.031')
me_cube_031.from_pydata([(-1.0, -1.0, -1.0), (-1.0, -1.0, 1.0), (-1.0, 1.0, -1.0), (-1.0, 1.0, 1.0), (1.0, -1.0, -1.0), (1.0, -1.0, 1.0), (1.0, 1.0, -1.0), (1.0, 1.0, 1.0)], [], [(0, 1, 3, 2), (2, 3, 7, 6), (6, 7, 5, 4), (4, 5, 1, 0), (2, 6, 4, 0), (7, 3, 1, 5)])
_uv = me_cube_031.uv_layers.new(name='UVMap')
_uv.uv.foreach_set('vector', [0.375, 0.0, 0.625, 0.0, 0.625, 0.25, 0.375, 0.25, 0.375, 0.25, 0.625, 0.25, 0.625, 0.5, 0.375, 0.5, 0.375, 0.5, 0.625, 0.5, 0.625, 0.75, 0.375, 0.75, 0.375, 0.75, 0.625, 0.75, 0.625, 1.0, 0.375, 1.0, 0.125, 0.5, 0.375, 0.5, 0.375, 0.75, 0.125, 0.75, 0.625, 0.5, 0.875, 0.5, 0.875, 0.75, 0.625, 0.75])
me_cube_031.materials.append(mat_wall_material)
me_cube_031.update()
me_cube_032 = bpy.data.meshes.new('Cube.032')
me_cube_032.from_pydata([(-1.0, -1.0, -1.0), (-1.0, -1.0, 1.0), (-1.0, 1.0, -1.0), (-1.0, 1.0, 1.0), (1.0, -1.0, -1.0), (1.0, -1.0, 1.0), (1.0, 1.0, -1.0), (1.0, 1.0, 1.0)], [], [(0, 1, 3, 2), (2, 3, 7, 6), (6, 7, 5, 4), (4, 5, 1, 0), (2, 6, 4, 0), (7, 3, 1, 5)])
_uv = me_cube_032.uv_layers.new(name='UVMap')
_uv.uv.foreach_set('vector', [0.375, 0.0, 0.625, 0.0, 0.625, 0.25, 0.375, 0.25, 0.375, 0.25, 0.625, 0.25, 0.625, 0.5, 0.375, 0.5, 0.375, 0.5, 0.625, 0.5, 0.625, 0.75, 0.375, 0.75, 0.375, 0.75, 0.625, 0.75, 0.625, 1.0, 0.375, 1.0, 0.125, 0.5, 0.375, 0.5, 0.375, 0.75, 0.125, 0.75, 0.625, 0.5, 0.875, 0.5, 0.875, 0.75, 0.625, 0.75])
me_cube_032.materials.append(mat_furniture_material)
me_cube_032.update()
me_cube_033 = bpy.data.meshes.new('Cube.033')
me_cube_033.from_pydata([(-1.0, -1.0, -1.0), (-1.0, -1.0, 1.0), (-1.0, 1.0, -1.0), (-1.0, 1.0, 1.0), (1.0, -1.0, -1.0), (1.0, -1.0, 1.0), (1.0, 1.0, -1.0), (1.0, 1.0, 1.0)], [], [(0, 1, 3, 2), (2, 3, 7, 6), (6, 7, 5, 4), (4, 5, 1, 0), (2, 6, 4, 0), (7, 3, 1, 5)])
_uv = me_cube_033.uv_layers.new(name='UVMap')
_uv.uv.foreach_set('vector', [0.375, 0.0, 0.625, 0.0, 0.625, 0.25, 0.375, 0.25, 0.375, 0.25, 0.625, 0.25, 0.625, 0.5, 0.375, 0.5, 0.375, 0.5, 0.625, 0.5, 0.625, 0.75, 0.375, 0.75, 0.375, 0.75, 0.625, 0.75, 0.625, 1.0, 0.375, 1.0, 0.125, 0.5, 0.375, 0.5, 0.375, 0.75, 0.125, 0.75, 0.625, 0.5, 0.875, 0.5, 0.875, 0.75, 0.625, 0.75])
me_cube_033.materials.append(mat_furniture_material)
me_cube_033.update()
me_cube_034 = bpy.data.meshes.new('Cube.034')
me_cube_034.from_pydata([(-1.0, -1.0, -1.0), (-1.0, -1.0, 1.0), (-1.0, 1.0, -1.0), (-1.0, 1.0, 1.0), (1.0, -1.0, -1.0), (1.0, -1.0, 1.0), (1.0, 1.0, -1.0), (1.0, 1.0, 1.0)], [], [(0, 1, 3, 2), (2, 3, 7, 6), (6, 7, 5, 4), (4, 5, 1, 0), (2, 6, 4, 0), (7, 3, 1, 5)])
_uv = me_cube_034.uv_layers.new(name='UVMap')
_uv.uv.foreach_set('vector', [0.375, 0.0, 0.625, 0.0, 0.625, 0.25, 0.375, 0.25, 0.375, 0.25, 0.625, 0.25, 0.625, 0.5, 0.375, 0.5, 0.375, 0.5, 0.625, 0.5, 0.625, 0.75, 0.375, 0.75, 0.375, 0.75, 0.625, 0.75, 0.625, 1.0, 0.375, 1.0, 0.125, 0.5, 0.375, 0.5, 0.375, 0.75, 0.125, 0.75, 0.625, 0.5, 0.875, 0.5, 0.875, 0.75, 0.625, 0.75])
me_cube_034.materials.append(mat_bedroom_material)
me_cube_034.update()
me_cube_035 = bpy.data.meshes.new('Cube.035')
me_cube_035.from_pydata([(-1.0, -1.0, -1.0), (-1.0, -1.0, 1.0), (-1.0, 1.0, -1.0), (-1.0, 1.0, 1.0), (1.0, -1.0, -1.0), (1.0, -1.0, 1.0), (1.0, 1.0, -1.0), (1.0, 1.0, 1.0)], [], [(0, 1, 3, 2), (2, 3, 7, 6), (6, 7, 5, 4), (4, 5, 1, 0), (2, 6, 4, 0), (7, 3, 1, 5)])
_uv = me_cube_035.uv_layers.new(name='UVMap')
_uv.uv.foreach_set('vector', [0.375, 0.0, 0.625, 0.0, 0.625, 0.25, 0.375, 0.25, 0.375, 0.25, 0.625, 0.25, 0.625, 0.5, 0.375, 0.5, 0.375, 0.5, 0.625, 0.5, 0.625, 0.75, 0.375, 0.75, 0.375, 0.75, 0.625, 0.75, 0.625, 1.0, 0.375, 1.0, 0.125, 0.5, 0.375, 0.5, 0.375, 0.75, 0.125, 0.75, 0.625, 0.5, 0.875, 0.5, 0.875, 0.75, 0.625, 0.75])
me_cube_035.materials.append(mat_wall_material)
me_cube_035.update()
me_cube_036 = bpy.data.meshes.new('Cube.036')
me_cube_036.from_pydata([(-1.0, -1.0, -1.0), (-1.0, -1.0, 1.0), (-1.0, 1.0, -1.0), (-1.0, 1.0, 1.0), (1.0, -1.0, -1.0), (1.0, -1.0, 1.0), (1.0, 1.0, -1.0), (1.0, 1.0, 1.0)], [], [(0, 1, 3, 2), (2, 3, 7, 6), (6, 7, 5, 4), (4, 5, 1, 0), (2, 6, 4, 0), (7, 3, 1, 5)])
_uv = me_cube_036.uv_layers.new(name='UVMap')
_uv.uv.foreach_set('vector', [0.375, 0.0, 0.625, 0.0, 0.625, 0.25, 0.375, 0.25, 0.375, 0.25, 0.625, 0.25, 0.625, 0.5, 0.375, 0.5, 0.375, 0.5, 0.625, 0.5, 0.625, 0.75, 0.375, 0.75, 0.375, 0.75, 0.625, 0.75, 0.625, 1.0, 0.375, 1.0, 0.125, 0.5, 0.375, 0.5, 0.375, 0.75, 0.125, 0.75, 0.625, 0.5, 0.875, 0.5, 0.875, 0.75, 0.625, 0.75])
me_cube_036.materials.append(mat_wall_material)
me_cube_036.update()
me_cube_037 = bpy.data.meshes.new('Cube.037')
me_cube_037.from_pydata([(-1.0, -1.0, -1.0), (-1.0, -1.0, 1.0), (-1.0, 1.0, -1.0), (-1.0, 1.0, 1.0), (1.0, -1.0, -1.0), (1.0, -1.0, 1.0), (1.0, 1.0, -1.0), (1.0, 1.0, 1.0)], [], [(0, 1, 3, 2), (2, 3, 7, 6), (6, 7, 5, 4), (4, 5, 1, 0), (2, 6, 4, 0), (7, 3, 1, 5)])
_uv = me_cube_037.uv_layers.new(name='UVMap')
_uv.uv.foreach_set('vector', [0.375, 0.0, 0.625, 0.0, 0.625, 0.25, 0.375, 0.25, 0.375, 0.25, 0.625, 0.25, 0.625, 0.5, 0.375, 0.5, 0.375, 0.5, 0.625, 0.5, 0.625, 0.75, 0.375, 0.75, 0.375, 0.75, 0.625, 0.75, 0.625, 1.0, 0.375, 1.0, 0.125, 0.5, 0.375, 0.5, 0.375, 0.75, 0.125, 0.75, 0.625, 0.5, 0.875, 0.5, 0.875, 0.75, 0.625, 0.75])
me_cube_037.materials.append(mat_wall_material)
me_cube_037.update()
me_cube_038 = bpy.data.meshes.new('Cube.038')
me_cube_038.from_pydata([(-1.0, -1.0, -1.0), (-1.0, -1.0, 1.0), (-1.0, 1.0, -1.0), (-1.0, 1.0, 1.0), (1.0, -1.0, -1.0), (1.0, -1.0, 1.0), (1.0, 1.0, -1.0), (1.0, 1.0, 1.0)], [], [(0, 1, 3, 2), (2, 3, 7, 6), (6, 7, 5, 4), (4, 5, 1, 0), (2, 6, 4, 0), (7, 3, 1, 5)])
_uv = me_cube_038.uv_layers.new(name='UVMap')
_uv.uv.foreach_set('vector', [0.375, 0.0, 0.625, 0.0, 0.625, 0.25, 0.375, 0.25, 0.375, 0.25, 0.625, 0.25, 0.625, 0.5, 0.375, 0.5, 0.375, 0.5, 0.625, 0.5, 0.625, 0.75, 0.375, 0.75, 0.375, 0.75, 0.625, 0.75, 0.625, 1.0, 0.375, 1.0, 0.125, 0.5, 0.375, 0.5, 0.375, 0.75, 0.125, 0.75, 0.625, 0.5, 0.875, 0.5, 0.875, 0.75, 0.625, 0.75])
me_cube_038.materials.append(mat_wall_material)
me_cube_038.update()
me_cube_039 = bpy.data.meshes.new('Cube.039')
me_cube_039.from_pydata([(-1.0, -1.0, -1.0), (-1.0, -1.0, 1.0), (-1.0, 1.0, -1.0), (-1.0, 1.0, 1.0), (1.0, -1.0, -1.0), (1.0, -1.0, 1.0), (1.0, 1.0, -1.0), (1.0, 1.0, 1.0)], [], [(0, 1, 3, 2), (2, 3, 7, 6), (6, 7, 5, 4), (4, 5, 1, 0), (2, 6, 4, 0), (7, 3, 1, 5)])
_uv = me_cube_039.uv_layers.new(name='UVMap')
_uv.uv.foreach_set('vector', [0.375, 0.0, 0.625, 0.0, 0.625, 0.25, 0.375, 0.25, 0.375, 0.25, 0.625, 0.25, 0.625, 0.5, 0.375, 0.5, 0.375, 0.5, 0.625, 0.5, 0.625, 0.75, 0.375, 0.75, 0.375, 0.75, 0.625, 0.75, 0.625, 1.0, 0.375, 1.0, 0.125, 0.5, 0.375, 0.5, 0.375, 0.75, 0.125, 0.75, 0.625, 0.5, 0.875, 0.5, 0.875, 0.75, 0.625, 0.75])
me_cube_039.materials.append(mat_door_material)
me_cube_039.update()
me_cube_040 = bpy.data.meshes.new('Cube.040')
me_cube_040.from_pydata([(-1.0, -1.0, -1.0), (-1.0, -1.0, 1.0), (-1.0, 1.0, -1.0), (-1.0, 1.0, 1.0), (1.0, -1.0, -1.0), (1.0, -1.0, 1.0), (1.0, 1.0, -1.0), (1.0, 1.0, 1.0)], [], [(0, 1, 3, 2), (2, 3, 7, 6), (6, 7, 5, 4), (4, 5, 1, 0), (2, 6, 4, 0), (7, 3, 1, 5)])
_uv = me_cube_040.uv_layers.new(name='UVMap')
_uv.uv.foreach_set('vector', [0.375, 0.0, 0.625, 0.0, 0.625, 0.25, 0.375, 0.25, 0.375, 0.25, 0.625, 0.25, 0.625, 0.5, 0.375, 0.5, 0.375, 0.5, 0.625, 0.5, 0.625, 0.75, 0.375, 0.75, 0.375, 0.75, 0.625, 0.75, 0.625, 1.0, 0.375, 1.0, 0.125, 0.5, 0.375, 0.5, 0.375, 0.75, 0.125, 0.75, 0.625, 0.5, 0.875, 0.5, 0.875, 0.75, 0.625, 0.75])
me_cube_040.materials.append(mat_wall_material)
me_cube_040.update()
me_cube_041 = bpy.data.meshes.new('Cube.041')
me_cube_041.from_pydata([(-1.0, -1.0, -1.0), (-1.0, -1.0, 1.0), (-1.0, 1.0, -1.0), (-1.0, 1.0, 1.0), (1.0, -1.0, -1.0), (1.0, -1.0, 1.0), (1.0, 1.0, -1.0), (1.0, 1.0, 1.0)], [], [(0, 1, 3, 2), (2, 3, 7, 6), (6, 7, 5, 4), (4, 5, 1, 0), (2, 6, 4, 0), (7, 3, 1, 5)])
_uv = me_cube_041.uv_layers.new(name='UVMap')
_uv.uv.foreach_set('vector', [0.375, 0.0, 0.625, 0.0, 0.625, 0.25, 0.375, 0.25, 0.375, 0.25, 0.625, 0.25, 0.625, 0.5, 0.375, 0.5, 0.375, 0.5, 0.625, 0.5, 0.625, 0.75, 0.375, 0.75, 0.375, 0.75, 0.625, 0.75, 0.625, 1.0, 0.375, 1.0, 0.125, 0.5, 0.375, 0.5, 0.375, 0.75, 0.125, 0.75, 0.625, 0.5, 0.875, 0.5, 0.875, 0.75, 0.625, 0.75])
me_cube_041.materials.append(mat_furniture_material)
me_cube_041.update()
me_cube_042 = bpy.data.meshes.new('Cube.042')
me_cube_042.from_pydata([(-1.0, -1.0, -1.0), (-1.0, -1.0, 1.0), (-1.0, 1.0, -1.0), (-1.0, 1.0, 1.0), (1.0, -1.0, -1.0), (1.0, -1.0, 1.0), (1.0, 1.0, -1.0), (1.0, 1.0, 1.0)], [], [(0, 1, 3, 2), (2, 3, 7, 6), (6, 7, 5, 4), (4, 5, 1, 0), (2, 6, 4, 0), (7, 3, 1, 5)])
_uv = me_cube_042.uv_layers.new(name='UVMap')
_uv.uv.foreach_set('vector', [0.375, 0.0, 0.625, 0.0, 0.625, 0.25, 0.375, 0.25, 0.375, 0.25, 0.625, 0.25, 0.625, 0.5, 0.375, 0.5, 0.375, 0.5, 0.625, 0.5, 0.625, 0.75, 0.375, 0.75, 0.375, 0.75, 0.625, 0.75, 0.625, 1.0, 0.375, 1.0, 0.125, 0.5, 0.375, 0.5, 0.375, 0.75, 0.125, 0.75, 0.625, 0.5, 0.875, 0.5, 0.875, 0.75, 0.625, 0.75])
me_cube_042.materials.append(mat_furniture_material)
me_cube_042.update()
me_cube_043 = bpy.data.meshes.new('Cube.043')
me_cube_043.from_pydata([(-1.0, -1.0, -1.0), (-1.0, -1.0, 1.0), (-1.0, 1.0, -1.0), (-1.0, 1.0, 1.0), (1.0, -1.0, -1.0), (1.0, -1.0, 1.0), (1.0, 1.0, -1.0), (1.0, 1.0, 1.0)], [], [(0, 1, 3, 2), (2, 3, 7, 6), (6, 7, 5, 4), (4, 5, 1, 0), (2, 6, 4, 0), (7, 3, 1, 5)])
_uv = me_cube_043.uv_layers.new(name='UVMap')
_uv.uv.foreach_set('vector', [0.375, 0.0, 0.625, 0.0, 0.625, 0.25, 0.375, 0.25, 0.375, 0.25, 0.625, 0.25, 0.625, 0.5, 0.375, 0.5, 0.375, 0.5, 0.625, 0.5, 0.625, 0.75, 0.375, 0.75, 0.375, 0.75, 0.625, 0.75, 0.625, 1.0, 0.375, 1.0, 0.125, 0.5, 0.375, 0.5, 0.375, 0.75, 0.125, 0.75, 0.625, 0.5, 0.875, 0.5, 0.875, 0.75, 0.625, 0.75])
me_cube_043.materials.append(mat_bathroom_material)
me_cube_043.update()
me_cube_044 = bpy.data.meshes.new('Cube.044')
me_cube_044.from_pydata([(-1.0, -1.0, -1.0), (-1.0, -1.0, 1.0), (-1.0, 1.0, -1.0), (-1.0, 1.0, 1.0), (1.0, -1.0, -1.0), (1.0, -1.0, 1.0), (1.0, 1.0, -1.0), (1.0, 1.0, 1.0)], [], [(0, 1, 3, 2), (2, 3, 7, 6), (6, 7, 5, 4), (4, 5, 1, 0), (2, 6, 4, 0), (7, 3, 1, 5)])
_uv = me_cube_044.uv_layers.new(name='UVMap')
_uv.uv.foreach_set('vector', [0.375, 0.0, 0.625, 0.0, 0.625, 0.25, 0.375, 0.25, 0.375, 0.25, 0.625, 0.25, 0.625, 0.5, 0.375, 0.5, 0.375, 0.5, 0.625, 0.5, 0.625, 0.75, 0.375, 0.75, 0.375, 0.75, 0.625, 0.75, 0.625, 1.0, 0.375, 1.0, 0.125, 0.5, 0.375, 0.5, 0.375, 0.75, 0.125, 0.75, 0.625, 0.5, 0.875, 0.5, 0.875, 0.75, 0.625, 0.75])
me_cube_044.materials.append(mat_wall_material)
me_cube_044.update()
me_cube_045 = bpy.data.meshes.new('Cube.045')
me_cube_045.from_pydata([(-1.0, -1.0, -1.0), (-1.0, -1.0, 1.0), (-1.0, 1.0, -1.0), (-1.0, 1.0, 1.0), (1.0, -1.0, -1.0), (1.0, -1.0, 1.0), (1.0, 1.0, -1.0), (1.0, 1.0, 1.0)], [], [(0, 1, 3, 2), (2, 3, 7, 6), (6, 7, 5, 4), (4, 5, 1, 0), (2, 6, 4, 0), (7, 3, 1, 5)])
_uv = me_cube_045.uv_layers.new(name='UVMap')
_uv.uv.foreach_set('vector', [0.375, 0.0, 0.625, 0.0, 0.625, 0.25, 0.375, 0.25, 0.375, 0.25, 0.625, 0.25, 0.625, 0.5, 0.375, 0.5, 0.375, 0.5, 0.625, 0.5, 0.625, 0.75, 0.375, 0.75, 0.375, 0.75, 0.625, 0.75, 0.625, 1.0, 0.375, 1.0, 0.125, 0.5, 0.375, 0.5, 0.375, 0.75, 0.125, 0.75, 0.625, 0.5, 0.875, 0.5, 0.875, 0.75, 0.625, 0.75])
me_cube_045.materials.append(mat_wall_material)
me_cube_045.update()
me_cube_046 = bpy.data.meshes.new('Cube.046')
me_cube_046.from_pydata([(-1.0, -1.0, -1.0), (-1.0, -1.0, 1.0), (-1.0, 1.0, -1.0), (-1.0, 1.0, 1.0), (1.0, -1.0, -1.0), (1.0, -1.0, 1.0), (1.0, 1.0, -1.0), (1.0, 1.0, 1.0)], [], [(0, 1, 3, 2), (2, 3, 7, 6), (6, 7, 5, 4), (4, 5, 1, 0), (2, 6, 4, 0), (7, 3, 1, 5)])
_uv = me_cube_046.uv_layers.new(name='UVMap')
_uv.uv.foreach_set('vector', [0.375, 0.0, 0.625, 0.0, 0.625, 0.25, 0.375, 0.25, 0.375, 0.25, 0.625, 0.25, 0.625, 0.5, 0.375, 0.5, 0.375, 0.5, 0.625, 0.5, 0.625, 0.75, 0.375, 0.75, 0.375, 0.75, 0.625, 0.75, 0.625, 1.0, 0.375, 1.0, 0.125, 0.5, 0.375, 0.5, 0.375, 0.75, 0.125, 0.75, 0.625, 0.5, 0.875, 0.5, 0.875, 0.75, 0.625, 0.75])
me_cube_046.materials.append(mat_wall_material)
me_cube_046.update()
me_cube_047 = bpy.data.meshes.new('Cube.047')
me_cube_047.from_pydata([(-1.0, -1.0, -1.0), (-1.0, -1.0, 1.0), (-1.0, 1.0, -1.0), (-1.0, 1.0, 1.0), (1.0, -1.0, -1.0), (1.0, -1.0, 1.0), (1.0, 1.0, -1.0), (1.0, 1.0, 1.0)], [], [(0, 1, 3, 2), (2, 3, 7, 6), (6, 7, 5, 4), (4, 5, 1, 0), (2, 6, 4, 0), (7, 3, 1, 5)])
_uv = me_cube_047.uv_layers.new(name='UVMap')
_uv.uv.foreach_set('vector', [0.375, 0.0, 0.625, 0.0, 0.625, 0.25, 0.375, 0.25, 0.375, 0.25, 0.625, 0.25, 0.625, 0.5, 0.375, 0.5, 0.375, 0.5, 0.625, 0.5, 0.625, 0.75, 0.375, 0.75, 0.375, 0.75, 0.625, 0.75, 0.625, 1.0, 0.375, 1.0, 0.125, 0.5, 0.375, 0.5, 0.375, 0.75, 0.125, 0.75, 0.625, 0.5, 0.875, 0.5, 0.875, 0.75, 0.625, 0.75])
me_cube_047.materials.append(mat_wall_material)
me_cube_047.update()
me_cube_048 = bpy.data.meshes.new('Cube.048')
me_cube_048.from_pydata([(-1.0, -1.0, -1.0), (-1.0, -1.0, 1.0), (-1.0, 1.0, -1.0), (-1.0, 1.0, 1.0), (1.0, -1.0, -1.0), (1.0, -1.0, 1.0), (1.0, 1.0, -1.0), (1.0, 1.0, 1.0)], [], [(0, 1, 3, 2), (2, 3, 7, 6), (6, 7, 5, 4), (4, 5, 1, 0), (2, 6, 4, 0), (7, 3, 1, 5)])
_uv = me_cube_048.uv_layers.new(name='UVMap')
_uv.uv.foreach_set('vector', [0.375, 0.0, 0.625, 0.0, 0.625, 0.25, 0.375, 0.25, 0.375, 0.25, 0.625, 0.25, 0.625, 0.5, 0.375, 0.5, 0.375, 0.5, 0.625, 0.5, 0.625, 0.75, 0.375, 0.75, 0.375, 0.75, 0.625, 0.75, 0.625, 1.0, 0.375, 1.0, 0.125, 0.5, 0.375, 0.5, 0.375, 0.75, 0.125, 0.75, 0.625, 0.5, 0.875, 0.5, 0.875, 0.75, 0.625, 0.75])
me_cube_048.materials.append(mat_door_material)
me_cube_048.update()
me_cube_049 = bpy.data.meshes.new('Cube.049')
me_cube_049.from_pydata([(-1.0, -1.0, -1.0), (-1.0, -1.0, 1.0), (-1.0, 1.0, -1.0), (-1.0, 1.0, 1.0), (1.0, -1.0, -1.0), (1.0, -1.0, 1.0), (1.0, 1.0, -1.0), (1.0, 1.0, 1.0)], [], [(0, 1, 3, 2), (2, 3, 7, 6), (6, 7, 5, 4), (4, 5, 1, 0), (2, 6, 4, 0), (7, 3, 1, 5)])
_uv = me_cube_049.uv_layers.new(name='UVMap')
_uv.uv.foreach_set('vector', [0.375, 0.0, 0.625, 0.0, 0.625, 0.25, 0.375, 0.25, 0.375, 0.25, 0.625, 0.25, 0.625, 0.5, 0.375, 0.5, 0.375, 0.5, 0.625, 0.5, 0.625, 0.75, 0.375, 0.75, 0.375, 0.75, 0.625, 0.75, 0.625, 1.0, 0.375, 1.0, 0.125, 0.5, 0.375, 0.5, 0.375, 0.75, 0.125, 0.75, 0.625, 0.5, 0.875, 0.5, 0.875, 0.75, 0.625, 0.75])
me_cube_049.materials.append(mat_wall_material)
me_cube_049.update()
me_cube_050 = bpy.data.meshes.new('Cube.050')
me_cube_050.from_pydata([(-1.0, -1.0, -1.0), (-1.0, -1.0, 1.0), (-1.0, 1.0, -1.0), (-1.0, 1.0, 1.0), (1.0, -1.0, -1.0), (1.0, -1.0, 1.0), (1.0, 1.0, -1.0), (1.0, 1.0, 1.0)], [], [(0, 1, 3, 2), (2, 3, 7, 6), (6, 7, 5, 4), (4, 5, 1, 0), (2, 6, 4, 0), (7, 3, 1, 5)])
_uv = me_cube_050.uv_layers.new(name='UVMap')
_uv.uv.foreach_set('vector', [0.375, 0.0, 0.625, 0.0, 0.625, 0.25, 0.375, 0.25, 0.375, 0.25, 0.625, 0.25, 0.625, 0.5, 0.375, 0.5, 0.375, 0.5, 0.625, 0.5, 0.625, 0.75, 0.375, 0.75, 0.375, 0.75, 0.625, 0.75, 0.625, 1.0, 0.375, 1.0, 0.125, 0.5, 0.375, 0.5, 0.375, 0.75, 0.125, 0.75, 0.625, 0.5, 0.875, 0.5, 0.875, 0.75, 0.625, 0.75])
me_cube_050.materials.append(mat_furniture_material)
me_cube_050.update()
me_cube_051 = bpy.data.meshes.new('Cube.051')
me_cube_051.from_pydata([(-1.0, -1.0, -1.0), (-1.0, -1.0, 1.0), (-1.0, 1.0, -1.0), (-1.0, 1.0, 1.0), (1.0, -1.0, -1.0), (1.0, -1.0, 1.0), (1.0, 1.0, -1.0), (1.0, 1.0, 1.0)], [], [(0, 1, 3, 2), (2, 3, 7, 6), (6, 7, 5, 4), (4, 5, 1, 0), (2, 6, 4, 0), (7, 3, 1, 5)])
_uv = me_cube_051.uv_layers.new(name='UVMap')
_uv.uv.foreach_set('vector', [0.375, 0.0, 0.625, 0.0, 0.625, 0.25, 0.375, 0.25, 0.375, 0.25, 0.625, 0.25, 0.625, 0.5, 0.375, 0.5, 0.375, 0.5, 0.625, 0.5, 0.625, 0.75, 0.375, 0.75, 0.375, 0.75, 0.625, 0.75, 0.625, 1.0, 0.375, 1.0, 0.125, 0.5, 0.375, 0.5, 0.375, 0.75, 0.125, 0.75, 0.625, 0.5, 0.875, 0.5, 0.875, 0.75, 0.625, 0.75])
me_cube_051.materials.append(mat_furniture_material)
me_cube_051.update()
me_cube_052 = bpy.data.meshes.new('Cube.052')
me_cube_052.from_pydata([(-1.0, -1.0, -1.0), (-1.0, -1.0, 1.0), (-1.0, 1.0, -1.0), (-1.0, 1.0, 1.0), (1.0, -1.0, -1.0), (1.0, -1.0, 1.0), (1.0, 1.0, -1.0), (1.0, 1.0, 1.0)], [], [(0, 1, 3, 2), (2, 3, 7, 6), (6, 7, 5, 4), (4, 5, 1, 0), (2, 6, 4, 0), (7, 3, 1, 5)])
_uv = me_cube_052.uv_layers.new(name='UVMap')
_uv.uv.foreach_set('vector', [0.375, 0.0, 0.625, 0.0, 0.625, 0.25, 0.375, 0.25, 0.375, 0.25, 0.625, 0.25, 0.625, 0.5, 0.375, 0.5, 0.375, 0.5, 0.625, 0.5, 0.625, 0.75, 0.375, 0.75, 0.375, 0.75, 0.625, 0.75, 0.625, 1.0, 0.375, 1.0, 0.125, 0.5, 0.375, 0.5, 0.375, 0.75, 0.125, 0.75, 0.625, 0.5, 0.875, 0.5, 0.875, 0.75, 0.625, 0.75])
me_cube_052.materials.append(mat_furniture_material)
me_cube_052.update()
me_cube_053 = bpy.data.meshes.new('Cube.053')
me_cube_053.from_pydata([(-1.0, -1.0, -1.0), (-1.0, -1.0, 1.0), (-1.0, 1.0, -1.0), (-1.0, 1.0, 1.0), (1.0, -1.0, -1.0), (1.0, -1.0, 1.0), (1.0, 1.0, -1.0), (1.0, 1.0, 1.0)], [], [(0, 1, 3, 2), (2, 3, 7, 6), (6, 7, 5, 4), (4, 5, 1, 0), (2, 6, 4, 0), (7, 3, 1, 5)])
_uv = me_cube_053.uv_layers.new(name='UVMap')
_uv.uv.foreach_set('vector', [0.375, 0.0, 0.625, 0.0, 0.625, 0.25, 0.375, 0.25, 0.375, 0.25, 0.625, 0.25, 0.625, 0.5, 0.375, 0.5, 0.375, 0.5, 0.625, 0.5, 0.625, 0.75, 0.375, 0.75, 0.375, 0.75, 0.625, 0.75, 0.625, 1.0, 0.375, 1.0, 0.125, 0.5, 0.375, 0.5, 0.375, 0.75, 0.125, 0.75, 0.625, 0.5, 0.875, 0.5, 0.875, 0.75, 0.625, 0.75])
me_cube_053.materials.append(mat_bathroom_material)
me_cube_053.update()
me_cube_054 = bpy.data.meshes.new('Cube.054')
me_cube_054.from_pydata([(-1.0, -1.0, -1.0), (-1.0, -1.0, 1.0), (-1.0, 1.0, -1.0), (-1.0, 1.0, 1.0), (1.0, -1.0, -1.0), (1.0, -1.0, 1.0), (1.0, 1.0, -1.0), (1.0, 1.0, 1.0)], [], [(0, 1, 3, 2), (2, 3, 7, 6), (6, 7, 5, 4), (4, 5, 1, 0), (2, 6, 4, 0), (7, 3, 1, 5)])
_uv = me_cube_054.uv_layers.new(name='UVMap')
_uv.uv.foreach_set('vector', [0.375, 0.0, 0.625, 0.0, 0.625, 0.25, 0.375, 0.25, 0.375, 0.25, 0.625, 0.25, 0.625, 0.5, 0.375, 0.5, 0.375, 0.5, 0.625, 0.5, 0.625, 0.75, 0.375, 0.75, 0.375, 0.75, 0.625, 0.75, 0.625, 1.0, 0.375, 1.0, 0.125, 0.5, 0.375, 0.5, 0.375, 0.75, 0.125, 0.75, 0.625, 0.5, 0.875, 0.5, 0.875, 0.75, 0.625, 0.75])
me_cube_054.materials.append(mat_wall_material)
me_cube_054.update()
me_cube_055 = bpy.data.meshes.new('Cube.055')
me_cube_055.from_pydata([(-1.0, -1.0, -1.0), (-1.0, -1.0, 1.0), (-1.0, 1.0, -1.0), (-1.0, 1.0, 1.0), (1.0, -1.0, -1.0), (1.0, -1.0, 1.0), (1.0, 1.0, -1.0), (1.0, 1.0, 1.0)], [], [(0, 1, 3, 2), (2, 3, 7, 6), (6, 7, 5, 4), (4, 5, 1, 0), (2, 6, 4, 0), (7, 3, 1, 5)])
_uv = me_cube_055.uv_layers.new(name='UVMap')
_uv.uv.foreach_set('vector', [0.375, 0.0, 0.625, 0.0, 0.625, 0.25, 0.375, 0.25, 0.375, 0.25, 0.625, 0.25, 0.625, 0.5, 0.375, 0.5, 0.375, 0.5, 0.625, 0.5, 0.625, 0.75, 0.375, 0.75, 0.375, 0.75, 0.625, 0.75, 0.625, 1.0, 0.375, 1.0, 0.125, 0.5, 0.375, 0.5, 0.375, 0.75, 0.125, 0.75, 0.625, 0.5, 0.875, 0.5, 0.875, 0.75, 0.625, 0.75])
me_cube_055.materials.append(mat_wall_material)
me_cube_055.update()
me_cube_056 = bpy.data.meshes.new('Cube.056')
me_cube_056.from_pydata([(-1.0, -1.0, -1.0), (-1.0, -1.0, 1.0), (-1.0, 1.0, -1.0), (-1.0, 1.0, 1.0), (1.0, -1.0, -1.0), (1.0, -1.0, 1.0), (1.0, 1.0, -1.0), (1.0, 1.0, 1.0)], [], [(0, 1, 3, 2), (2, 3, 7, 6), (6, 7, 5, 4), (4, 5, 1, 0), (2, 6, 4, 0), (7, 3, 1, 5)])
_uv = me_cube_056.uv_layers.new(name='UVMap')
_uv.uv.foreach_set('vector', [0.375, 0.0, 0.625, 0.0, 0.625, 0.25, 0.375, 0.25, 0.375, 0.25, 0.625, 0.25, 0.625, 0.5, 0.375, 0.5, 0.375, 0.5, 0.625, 0.5, 0.625, 0.75, 0.375, 0.75, 0.375, 0.75, 0.625, 0.75, 0.625, 1.0, 0.375, 1.0, 0.125, 0.5, 0.375, 0.5, 0.375, 0.75, 0.125, 0.75, 0.625, 0.5, 0.875, 0.5, 0.875, 0.75, 0.625, 0.75])
me_cube_056.materials.append(mat_wall_material)
me_cube_056.update()
me_cube_057 = bpy.data.meshes.new('Cube.057')
me_cube_057.from_pydata([(-1.0, -1.0, -1.0), (-1.0, -1.0, 1.0), (-1.0, 1.0, -1.0), (-1.0, 1.0, 1.0), (1.0, -1.0, -1.0), (1.0, -1.0, 1.0), (1.0, 1.0, -1.0), (1.0, 1.0, 1.0)], [], [(0, 1, 3, 2), (2, 3, 7, 6), (6, 7, 5, 4), (4, 5, 1, 0), (2, 6, 4, 0), (7, 3, 1, 5)])
_uv = me_cube_057.uv_layers.new(name='UVMap')
_uv.uv.foreach_set('vector', [0.375, 0.0, 0.625, 0.0, 0.625, 0.25, 0.375, 0.25, 0.375, 0.25, 0.625, 0.25, 0.625, 0.5, 0.375, 0.5, 0.375, 0.5, 0.625, 0.5, 0.625, 0.75, 0.375, 0.75, 0.375, 0.75, 0.625, 0.75, 0.625, 1.0, 0.375, 1.0, 0.125, 0.5, 0.375, 0.5, 0.375, 0.75, 0.125, 0.75, 0.625, 0.5, 0.875, 0.5, 0.875, 0.75, 0.625, 0.75])
me_cube_057.materials.append(mat_wall_material)
me_cube_057.update()
me_cube_058 = bpy.data.meshes.new('Cube.058')
me_cube_058.from_pydata([(-1.0, -1.0, -1.0), (-1.0, -1.0, 1.0), (-1.0, 1.0, -1.0), (-1.0, 1.0, 1.0), (1.0, -1.0, -1.0), (1.0, -1.0, 1.0), (1.0, 1.0, -1.0), (1.0, 1.0, 1.0)], [], [(0, 1, 3, 2), (2, 3, 7, 6), (6, 7, 5, 4), (4, 5, 1, 0), (2, 6, 4, 0), (7, 3, 1, 5)])
_uv = me_cube_058.uv_layers.new(name='UVMap')
_uv.uv.foreach_set('vector', [0.375, 0.0, 0.625, 0.0, 0.625, 0.25, 0.375, 0.25, 0.375, 0.25, 0.625, 0.25, 0.625, 0.5, 0.375, 0.5, 0.375, 0.5, 0.625, 0.5, 0.625, 0.75, 0.375, 0.75, 0.375, 0.75, 0.625, 0.75, 0.625, 1.0, 0.375, 1.0, 0.125, 0.5, 0.375, 0.5, 0.375, 0.75, 0.125, 0.75, 0.625, 0.5, 0.875, 0.5, 0.875, 0.75, 0.625, 0.75])
me_cube_058.materials.append(mat_furniture_material)
me_cube_058.update()
me_cube_059 = bpy.data.meshes.new('Cube.059')
me_cube_059.from_pydata([(-1.0, -1.0, -1.0), (-1.0, -1.0, 1.0), (-1.0, 1.0, -1.0), (-1.0, 1.0, 1.0), (1.0, -1.0, -1.0), (1.0, -1.0, 1.0), (1.0, 1.0, -1.0), (1.0, 1.0, 1.0)], [], [(0, 1, 3, 2), (2, 3, 7, 6), (6, 7, 5, 4), (4, 5, 1, 0), (2, 6, 4, 0), (7, 3, 1, 5)])
_uv = me_cube_059.uv_layers.new(name='UVMap')
_uv.uv.foreach_set('vector', [0.375, 0.0, 0.625, 0.0, 0.625, 0.25, 0.375, 0.25, 0.375, 0.25, 0.625, 0.25, 0.625, 0.5, 0.375, 0.5, 0.375, 0.5, 0.625, 0.5, 0.625, 0.75, 0.375, 0.75, 0.375, 0.75, 0.625, 0.75, 0.625, 1.0, 0.375, 1.0, 0.125, 0.5, 0.375, 0.5, 0.375, 0.75, 0.125, 0.75, 0.625, 0.5, 0.875, 0.5, 0.875, 0.75, 0.625, 0.75])
me_cube_059.materials.append(mat_furniture_material)
me_cube_059.update()
me_cube_060 = bpy.data.meshes.new('Cube.060')
me_cube_060.from_pydata([(-1.0, -1.0, -1.0), (-1.0, -1.0, 1.0), (-1.0, 1.0, -1.0), (-1.0, 1.0, 1.0), (1.0, -1.0, -1.0), (1.0, -1.0, 1.0), (1.0, 1.0, -1.0), (1.0, 1.0, 1.0)], [], [(0, 1, 3, 2), (2, 3, 7, 6), (6, 7, 5, 4), (4, 5, 1, 0), (2, 6, 4, 0), (7, 3, 1, 5)])
_uv = me_cube_060.uv_layers.new(name='UVMap')
_uv.uv.foreach_set('vector', [0.375, 0.0, 0.625, 0.0, 0.625, 0.25, 0.375, 0.25, 0.375, 0.25, 0.625, 0.25, 0.625, 0.5, 0.375, 0.5, 0.375, 0.5, 0.625, 0.5, 0.625, 0.75, 0.375, 0.75, 0.375, 0.75, 0.625, 0.75, 0.625, 1.0, 0.375, 1.0, 0.125, 0.5, 0.375, 0.5, 0.375, 0.75, 0.125, 0.75, 0.625, 0.5, 0.875, 0.5, 0.875, 0.75, 0.625, 0.75])
me_cube_060.materials.append(mat_furniture_material)
me_cube_060.update()
me_cube_061 = bpy.data.meshes.new('Cube.061')
me_cube_061.from_pydata([(-1.0, -1.0, -1.0), (-1.0, -1.0, 1.0), (-1.0, 1.0, -1.0), (-1.0, 1.0, 1.0), (1.0, -1.0, -1.0), (1.0, -1.0, 1.0), (1.0, 1.0, -1.0), (1.0, 1.0, 1.0)], [], [(0, 1, 3, 2), (2, 3, 7, 6), (6, 7, 5, 4), (4, 5, 1, 0), (2, 6, 4, 0), (7, 3, 1, 5)])
_uv = me_cube_061.uv_layers.new(name='UVMap')
_uv.uv.foreach_set('vector', [0.375, 0.0, 0.625, 0.0, 0.625, 0.25, 0.375, 0.25, 0.375, 0.25, 0.625, 0.25, 0.625, 0.5, 0.375, 0.5, 0.375, 0.5, 0.625, 0.5, 0.625, 0.75, 0.375, 0.75, 0.375, 0.75, 0.625, 0.75, 0.625, 1.0, 0.375, 1.0, 0.125, 0.5, 0.375, 0.5, 0.375, 0.75, 0.125, 0.75, 0.625, 0.5, 0.875, 0.5, 0.875, 0.75, 0.625, 0.75])
me_cube_061.materials.append(mat_dining_material)
me_cube_061.update()
me_cube_062 = bpy.data.meshes.new('Cube.062')
me_cube_062.from_pydata([(-1.0, -1.0, -1.0), (-1.0, -1.0, 1.0), (-1.0, 1.0, -1.0), (-1.0, 1.0, 1.0), (1.0, -1.0, -1.0), (1.0, -1.0, 1.0), (1.0, 1.0, -1.0), (1.0, 1.0, 1.0)], [], [(0, 1, 3, 2), (2, 3, 7, 6), (6, 7, 5, 4), (4, 5, 1, 0), (2, 6, 4, 0), (7, 3, 1, 5)])
_uv = me_cube_062.uv_layers.new(name='UVMap')
_uv.uv.foreach_set('vector', [0.375, 0.0, 0.625, 0.0, 0.625, 0.25, 0.375, 0.25, 0.375, 0.25, 0.625, 0.25, 0.625, 0.5, 0.375, 0.5, 0.375, 0.5, 0.625, 0.5, 0.625, 0.75, 0.375, 0.75, 0.375, 0.75, 0.625, 0.75, 0.625, 1.0, 0.375, 1.0, 0.125, 0.5, 0.375, 0.5, 0.375, 0.75, 0.125, 0.75, 0.625, 0.5, 0.875, 0.5, 0.875, 0.75, 0.625, 0.75])
me_cube_062.materials.append(mat_wall_material)
me_cube_062.update()
me_cube_063 = bpy.data.meshes.new('Cube.063')
me_cube_063.from_pydata([(-1.0, -1.0, -1.0), (-1.0, -1.0, 1.0), (-1.0, 1.0, -1.0), (-1.0, 1.0, 1.0), (1.0, -1.0, -1.0), (1.0, -1.0, 1.0), (1.0, 1.0, -1.0), (1.0, 1.0, 1.0)], [], [(0, 1, 3, 2), (2, 3, 7, 6), (6, 7, 5, 4), (4, 5, 1, 0), (2, 6, 4, 0), (7, 3, 1, 5)])
_uv = me_cube_063.uv_layers.new(name='UVMap')
_uv.uv.foreach_set('vector', [0.375, 0.0, 0.625, 0.0, 0.625, 0.25, 0.375, 0.25, 0.375, 0.25, 0.625, 0.25, 0.625, 0.5, 0.375, 0.5, 0.375, 0.5, 0.625, 0.5, 0.625, 0.75, 0.375, 0.75, 0.375, 0.75, 0.625, 0.75, 0.625, 1.0, 0.375, 1.0, 0.125, 0.5, 0.375, 0.5, 0.375, 0.75, 0.125, 0.75, 0.625, 0.5, 0.875, 0.5, 0.875, 0.75, 0.625, 0.75])
me_cube_063.materials.append(mat_wall_material)
me_cube_063.update()
me_cube_064 = bpy.data.meshes.new('Cube.064')
me_cube_064.from_pydata([(-1.0, -1.0, -1.0), (-1.0, -1.0, 1.0), (-1.0, 1.0, -1.0), (-1.0, 1.0, 1.0), (1.0, -1.0, -1.0), (1.0, -1.0, 1.0), (1.0, 1.0, -1.0), (1.0, 1.0, 1.0)], [], [(0, 1, 3, 2), (2, 3, 7, 6), (6, 7, 5, 4), (4, 5, 1, 0), (2, 6, 4, 0), (7, 3, 1, 5)])
_uv = me_cube_064.uv_layers.new(name='UVMap')
_uv.uv.foreach_set('vector', [0.375, 0.0, 0.625, 0.0, 0.625, 0.25, 0.375, 0.25, 0.375, 0.25, 0.625, 0.25, 0.625, 0.5, 0.375, 0.5, 0.375, 0.5, 0.625, 0.5, 0.625, 0.75, 0.375, 0.75, 0.375, 0.75, 0.625, 0.75, 0.625, 1.0, 0.375, 1.0, 0.125, 0.5, 0.375, 0.5, 0.375, 0.75, 0.125, 0.75, 0.625, 0.5, 0.875, 0.5, 0.875, 0.75, 0.625, 0.75])
me_cube_064.materials.append(mat_wall_material)
me_cube_064.update()
me_cube_065 = bpy.data.meshes.new('Cube.065')
me_cube_065.from_pydata([(-1.0, -1.0, -1.0), (-1.0, -1.0, 1.0), (-1.0, 1.0, -1.0), (-1.0, 1.0, 1.0), (1.0, -1.0, -1.0), (1.0, -1.0, 1.0), (1.0, 1.0, -1.0), (1.0, 1.0, 1.0)], [], [(0, 1, 3, 2), (2, 3, 7, 6), (6, 7, 5, 4), (4, 5, 1, 0), (2, 6, 4, 0), (7, 3, 1, 5)])
_uv = me_cube_065.uv_layers.new(name='UVMap')
_uv.uv.foreach_set('vector', [0.375, 0.0, 0.625, 0.0, 0.625, 0.25, 0.375, 0.25, 0.375, 0.25, 0.625, 0.25, 0.625, 0.5, 0.375, 0.5, 0.375, 0.5, 0.625, 0.5, 0.625, 0.75, 0.375, 0.75, 0.375, 0.75, 0.625, 0.75, 0.625, 1.0, 0.375, 1.0, 0.125, 0.5, 0.375, 0.5, 0.375, 0.75, 0.125, 0.75, 0.625, 0.5, 0.875, 0.5, 0.875, 0.75, 0.625, 0.75])
me_cube_065.materials.append(mat_wall_material)
me_cube_065.update()
me_cube_066 = bpy.data.meshes.new('Cube.066')
me_cube_066.from_pydata([(-1.0, -1.0, -1.0), (-1.0, -1.0, 1.0), (-1.0, 1.0, -1.0), (-1.0, 1.0, 1.0), (1.0, -1.0, -1.0), (1.0, -1.0, 1.0), (1.0, 1.0, -1.0), (1.0, 1.0, 1.0)], [], [(0, 1, 3, 2), (2, 3, 7, 6), (6, 7, 5, 4), (4, 5, 1, 0), (2, 6, 4, 0), (7, 3, 1, 5)])
_uv = me_cube_066.uv_layers.new(name='UVMap')
_uv.uv.foreach_set('vector', [0.375, 0.0, 0.625, 0.0, 0.625, 0.25, 0.375, 0.25, 0.375, 0.25, 0.625, 0.25, 0.625, 0.5, 0.375, 0.5, 0.375, 0.5, 0.625, 0.5, 0.625, 0.75, 0.375, 0.75, 0.375, 0.75, 0.625, 0.75, 0.625, 1.0, 0.375, 1.0, 0.125, 0.5, 0.375, 0.5, 0.375, 0.75, 0.125, 0.75, 0.625, 0.5, 0.875, 0.5, 0.875, 0.75, 0.625, 0.75])
me_cube_066.materials.append(mat_door_material)
me_cube_066.update()
me_cube_067 = bpy.data.meshes.new('Cube.067')
me_cube_067.from_pydata([(-1.0, -1.0, -1.0), (-1.0, -1.0, 1.0), (-1.0, 1.0, -1.0), (-1.0, 1.0, 1.0), (1.0, -1.0, -1.0), (1.0, -1.0, 1.0), (1.0, 1.0, -1.0), (1.0, 1.0, 1.0)], [], [(0, 1, 3, 2), (2, 3, 7, 6), (6, 7, 5, 4), (4, 5, 1, 0), (2, 6, 4, 0), (7, 3, 1, 5)])
_uv = me_cube_067.uv_layers.new(name='UVMap')
_uv.uv.foreach_set('vector', [0.375, 0.0, 0.625, 0.0, 0.625, 0.25, 0.375, 0.25, 0.375, 0.25, 0.625, 0.25, 0.625, 0.5, 0.375, 0.5, 0.375, 0.5, 0.625, 0.5, 0.625, 0.75, 0.375, 0.75, 0.375, 0.75, 0.625, 0.75, 0.625, 1.0, 0.375, 1.0, 0.125, 0.5, 0.375, 0.5, 0.375, 0.75, 0.125, 0.75, 0.625, 0.5, 0.875, 0.5, 0.875, 0.75, 0.625, 0.75])
me_cube_067.materials.append(mat_wall_material)
me_cube_067.update()
me_cube_068 = bpy.data.meshes.new('Cube.068')
me_cube_068.from_pydata([(-1.0, -1.0, -1.0), (-1.0, -1.0, 1.0), (-1.0, 1.0, -1.0), (-1.0, 1.0, 1.0), (1.0, -1.0, -1.0), (1.0, -1.0, 1.0), (1.0, 1.0, -1.0), (1.0, 1.0, 1.0)], [], [(0, 1, 3, 2), (2, 3, 7, 6), (6, 7, 5, 4), (4, 5, 1, 0), (2, 6, 4, 0), (7, 3, 1, 5)])
_uv = me_cube_068.uv_layers.new(name='UVMap')
_uv.uv.foreach_set('vector', [0.375, 0.0, 0.625, 0.0, 0.625, 0.25, 0.375, 0.25, 0.375, 0.25, 0.625, 0.25, 0.625, 0.5, 0.375, 0.5, 0.375, 0.5, 0.625, 0.5, 0.625, 0.75, 0.375, 0.75, 0.375, 0.75, 0.625, 0.75, 0.625, 1.0, 0.375, 1.0, 0.125, 0.5, 0.375, 0.5, 0.375, 0.75, 0.125, 0.75, 0.625, 0.5, 0.875, 0.5, 0.875, 0.75, 0.625, 0.75])
me_cube_068.materials.append(mat_utility_material)
me_cube_068.update()
me_cube_069 = bpy.data.meshes.new('Cube.069')
me_cube_069.from_pydata([(-1.0, -1.0, -1.0), (-1.0, -1.0, 1.0), (-1.0, 1.0, -1.0), (-1.0, 1.0, 1.0), (1.0, -1.0, -1.0), (1.0, -1.0, 1.0), (1.0, 1.0, -1.0), (1.0, 1.0, 1.0)], [], [(0, 1, 3, 2), (2, 3, 7, 6), (6, 7, 5, 4), (4, 5, 1, 0), (2, 6, 4, 0), (7, 3, 1, 5)])
_uv = me_cube_069.uv_layers.new(name='UVMap')
_uv.uv.foreach_set('vector', [0.375, 0.0, 0.625, 0.0, 0.625, 0.25, 0.375, 0.25, 0.375, 0.25, 0.625, 0.25, 0.625, 0.5, 0.375, 0.5, 0.375, 0.5, 0.625, 0.5, 0.625, 0.75, 0.375, 0.75, 0.375, 0.75, 0.625, 0.75, 0.625, 1.0, 0.375, 1.0, 0.125, 0.5, 0.375, 0.5, 0.375, 0.75, 0.125, 0.75, 0.625, 0.5, 0.875, 0.5, 0.875, 0.75, 0.625, 0.75])
me_cube_069.materials.append(mat_wall_material)
me_cube_069.update()
me_cube_070 = bpy.data.meshes.new('Cube.070')
me_cube_070.from_pydata([(-1.0, -1.0, -1.0), (-1.0, -1.0, 1.0), (-1.0, 1.0, -1.0), (-1.0, 1.0, 1.0), (1.0, -1.0, -1.0), (1.0, -1.0, 1.0), (1.0, 1.0, -1.0), (1.0, 1.0, 1.0)], [], [(0, 1, 3, 2), (2, 3, 7, 6), (6, 7, 5, 4), (4, 5, 1, 0), (2, 6, 4, 0), (7, 3, 1, 5)])
_uv = me_cube_070.uv_layers.new(name='UVMap')
_uv.uv.foreach_set('vector', [0.375, 0.0, 0.625, 0.0, 0.625, 0.25, 0.375, 0.25, 0.375, 0.25, 0.625, 0.25, 0.625, 0.5, 0.375, 0.5, 0.375, 0.5, 0.625, 0.5, 0.625, 0.75, 0.375, 0.75, 0.375, 0.75, 0.625, 0.75, 0.625, 1.0, 0.375, 1.0, 0.125, 0.5, 0.375, 0.5, 0.375, 0.75, 0.125, 0.75, 0.625, 0.5, 0.875, 0.5, 0.875, 0.75, 0.625, 0.75])
me_cube_070.materials.append(mat_wall_material)
me_cube_070.update()
me_cube_071 = bpy.data.meshes.new('Cube.071')
me_cube_071.from_pydata([(-1.0, -1.0, -1.0), (-1.0, -1.0, 1.0), (-1.0, 1.0, -1.0), (-1.0, 1.0, 1.0), (1.0, -1.0, -1.0), (1.0, -1.0, 1.0), (1.0, 1.0, -1.0), (1.0, 1.0, 1.0)], [], [(0, 1, 3, 2), (2, 3, 7, 6), (6, 7, 5, 4), (4, 5, 1, 0), (2, 6, 4, 0), (7, 3, 1, 5)])
_uv = me_cube_071.uv_layers.new(name='UVMap')
_uv.uv.foreach_set('vector', [0.375, 0.0, 0.625, 0.0, 0.625, 0.25, 0.375, 0.25, 0.375, 0.25, 0.625, 0.25, 0.625, 0.5, 0.375, 0.5, 0.375, 0.5, 0.625, 0.5, 0.625, 0.75, 0.375, 0.75, 0.375, 0.75, 0.625, 0.75, 0.625, 1.0, 0.375, 1.0, 0.125, 0.5, 0.375, 0.5, 0.375, 0.75, 0.125, 0.75, 0.625, 0.5, 0.875, 0.5, 0.875, 0.75, 0.625, 0.75])
me_cube_071.materials.append(mat_wall_material)
me_cube_071.update()
me_cube_072 = bpy.data.meshes.new('Cube.072')
me_cube_072.from_pydata([(-1.0, -1.0, -1.0), (-1.0, -1.0, 1.0), (-1.0, 1.0, -1.0), (-1.0, 1.0, 1.0), (1.0, -1.0, -1.0), (1.0, -1.0, 1.0), (1.0, 1.0, -1.0), (1.0, 1.0, 1.0)], [], [(0, 1, 3, 2), (2, 3, 7, 6), (6, 7, 5, 4), (4, 5, 1, 0), (2, 6, 4, 0), (7, 3, 1, 5)])
_uv = me_cube_072.uv_layers.new(name='UVMap')
_uv.uv.foreach_set('vector', [0.375, 0.0, 0.625, 0.0, 0.625, 0.25, 0.375, 0.25, 0.375, 0.25, 0.625, 0.25, 0.625, 0.5, 0.375, 0.5, 0.375, 0.5, 0.625, 0.5, 0.625, 0.75, 0.375, 0.75, 0.375, 0.75, 0.625, 0.75, 0.625, 1.0, 0.375, 1.0, 0.125, 0.5, 0.375, 0.5, 0.375, 0.75, 0.125, 0.75, 0.625, 0.5, 0.875, 0.5, 0.875, 0.75, 0.625, 0.75])
me_cube_072.materials.append(mat_wall_material)
me_cube_072.update()
me_cube_073 = bpy.data.meshes.new('Cube.073')
me_cube_073.from_pydata([(-1.0, -1.0, -1.0), (-1.0, -1.0, 1.0), (-1.0, 1.0, -1.0), (-1.0, 1.0, 1.0), (1.0, -1.0, -1.0), (1.0, -1.0, 1.0), (1.0, 1.0, -1.0), (1.0, 1.0, 1.0)], [], [(0, 1, 3, 2), (2, 3, 7, 6), (6, 7, 5, 4), (4, 5, 1, 0), (2, 6, 4, 0), (7, 3, 1, 5)])
_uv = me_cube_073.uv_layers.new(name='UVMap')
_uv.uv.foreach_set('vector', [0.375, 0.0, 0.625, 0.0, 0.625, 0.25, 0.375, 0.25, 0.375, 0.25, 0.625, 0.25, 0.625, 0.5, 0.375, 0.5, 0.375, 0.5, 0.625, 0.5, 0.625, 0.75, 0.375, 0.75, 0.375, 0.75, 0.625, 0.75, 0.625, 1.0, 0.375, 1.0, 0.125, 0.5, 0.375, 0.5, 0.375, 0.75, 0.125, 0.75, 0.625, 0.5, 0.875, 0.5, 0.875, 0.75, 0.625, 0.75])
me_cube_073.materials.append(mat_door_material)
me_cube_073.update()
me_cube_074 = bpy.data.meshes.new('Cube.074')
me_cube_074.from_pydata([(-1.0, -1.0, -1.0), (-1.0, -1.0, 1.0), (-1.0, 1.0, -1.0), (-1.0, 1.0, 1.0), (1.0, -1.0, -1.0), (1.0, -1.0, 1.0), (1.0, 1.0, -1.0), (1.0, 1.0, 1.0)], [], [(0, 1, 3, 2), (2, 3, 7, 6), (6, 7, 5, 4), (4, 5, 1, 0), (2, 6, 4, 0), (7, 3, 1, 5)])
_uv = me_cube_074.uv_layers.new(name='UVMap')
_uv.uv.foreach_set('vector', [0.375, 0.0, 0.625, 0.0, 0.625, 0.25, 0.375, 0.25, 0.375, 0.25, 0.625, 0.25, 0.625, 0.5, 0.375, 0.5, 0.375, 0.5, 0.625, 0.5, 0.625, 0.75, 0.375, 0.75, 0.375, 0.75, 0.625, 0.75, 0.625, 1.0, 0.375, 1.0, 0.125, 0.5, 0.375, 0.5, 0.375, 0.75, 0.125, 0.75, 0.625, 0.5, 0.875, 0.5, 0.875, 0.75, 0.625, 0.75])
me_cube_074.materials.append(mat_wall_material)
me_cube_074.update()
me_cube_075 = bpy.data.meshes.new('Cube.075')
me_cube_075.from_pydata([(-1.0, -1.0, -1.0), (-1.0, -1.0, 1.0), (-1.0, 1.0, -1.0), (-1.0, 1.0, 1.0), (1.0, -1.0, -1.0), (1.0, -1.0, 1.0), (1.0, 1.0, -1.0), (1.0, 1.0, 1.0)], [], [(0, 1, 3, 2), (2, 3, 7, 6), (6, 7, 5, 4), (4, 5, 1, 0), (2, 6, 4, 0), (7, 3, 1, 5)])
_uv = me_cube_075.uv_layers.new(name='UVMap')
_uv.uv.foreach_set('vector', [0.375, 0.0, 0.625, 0.0, 0.625, 0.25, 0.375, 0.25, 0.375, 0.25, 0.625, 0.25, 0.625, 0.5, 0.375, 0.5, 0.375, 0.5, 0.625, 0.5, 0.625, 0.75, 0.375, 0.75, 0.375, 0.75, 0.625, 0.75, 0.625, 1.0, 0.375, 1.0, 0.125, 0.5, 0.375, 0.5, 0.375, 0.75, 0.125, 0.75, 0.625, 0.5, 0.875, 0.5, 0.875, 0.75, 0.625, 0.75])
me_cube_075.materials.append(mat_living_material)
me_cube_075.update()

# ---- objects
ob_foundation = bpy.data.objects.new('Foundation', me_cube_001)
ob_floor_living_room = bpy.data.objects.new('Floor_Living_Room', me_cube_002)
ob_wall_front_living_room = bpy.data.objects.new('Wall_Front_Living_Room', me_cube_003)
ob_wall_back_living_room = bpy.data.objects.new('Wall_Back_Living_Room', me_cube_004)
ob_wall_left_living_room = bpy.data.objects.new('Wall_Left_Living_Room', me_cube_005)
ob_wall_right_living_room = bpy.data.objects.new('Wall_Right_Living_Room', me_cube_006)
ob_sofa_living_room = bpy.data.objects.new('Sofa_Living_Room', me_cube_007)
ob_table_living_room = bpy.data.objects.new('Table_Living_Room', me_cube_008)
ob_floor_kitchen = bpy.data.objects.new('Floor_Kitchen', me_cube_009)
ob_wall_front_kitchen = bpy.data.objects.new('Wall_Front_Kitchen', me_cube_010)
ob_wall_back_kitchen = bpy.data.objects.new('Wall_Back_Kitchen', me_cube_011)
ob_wall_left_top_kitchen = bpy.data.objects.new('Wall_Left_Top_Kitchen', me_cube_012)
ob_wall_left_bottom_kitchen = bpy.data.objects.new('Wall_Left_Bottom_Kitchen', me_cube_013)
ob_door_left_kitchen = bpy.data.objects.new('Door_Left_Kitchen', me_cube_014)
ob_wall_right_kitchen = bpy.data.objects.new('Wall_Right_Kitchen', me_cube_015)
ob_island_kitchen = bpy.data.objects.new('Island_Kitchen', me_cube_016)
ob_counter_kitchen = bpy.data.objects.new('Counter_Kitchen', me_cube_017)
ob_floor_master_bedroom = bpy.data.objects.new('Floor_Master_Bedroom', me_cube_018)
ob_wall_front_master_bedroom = bpy.data.objects.new('Wall_Front_Master_Bedroom', me_cube_019)
ob_wall_back_master_bedroom = bpy.data.objects.new('Wall_Back_Master_Bedroom', me_cube_020)
ob_wall_left_top_master_bedroom = bpy.data.objects.new('Wall_Left_Top_Master_Bedroom', me_cube_021)
ob_wall_left_bottom_master_bedroom = bpy.data.objects.new('Wall_Left_Bottom_Master_Bedroom', me_cube_022)
ob_door_left_master_bedroom = bpy.data.objects.new('Door_Left_Master_Bedroom', me_cube_023)
ob_wall_right_master_bedroom = bpy.data.objects.new('Wall_Right_Master_Bedroom', me_cube_024)
ob_bed_master_bedroom = bpy.data.objects.new('Bed_Master_Bedroom', me_cube_025)
ob_dresser_master_bedroom = bpy.data.objects.new('Dresser_Master_Bedroom', me_cube_026)
ob_floor_bedroom_2 = bpy.data.objects.new('Floor_Bedroom_2', me_cube_027)
ob_wall_front_bedroom_2 = bpy.data.objects.new('Wall_Front_Bedroom_2', me_cube_028)
ob_wall_back_bedroom_2 = bpy.data.objects.new('Wall_Back_Bedroom_2', me_cube_029)
ob_wall_left_bedroom_2 = bpy.data.objects.new('Wall_Left_Bedroom_2', me_cube_030)
ob_wall_right_bedroom_2 = bpy.data.objects.new('Wall_Right_Bedroom_2', me_cube_031)
ob_bed_bedroom_2 = bpy.data.objects.new('Bed_Bedroom_2', me_cube_032)
ob_dresser_bedroom_2 = bpy.data.objects.new('Dresser_Bedroom_2', me_cube_033)
ob_floor_bedroom_3 = bpy.data.objects.new('Floor_Bedroom_3', me_cube_034)
ob_wall_front_bedroom_3 = bpy.data.objects.new('Wall_Front_Bedroom_3', me_cube_035)
ob_wall_back_bedroom_3 = bpy.data.objects.new('Wall_Back_Bedroom_3', me_cube_036)
ob_wall_left_top_bedroom_3 = bpy.data.objects.new('Wall_Left_Top_Bedroom_3', me_cube_037)
ob_wall_left_bottom_bedroom_3 = bpy.data.objects.new('Wall_Left_Bottom_Bedroom_3', me_cube_038)
ob_door_left_bedroom_3 = bpy.data.objects.new('Door_Left_Bedroom_3', me_cube_039)
ob_wall_right_bedroom_3 = bpy.data.objects.new('Wall_Right_Bedroom_3', me_cube_040)
ob_bed_bedroom_3 = bpy.data.objects.new('Bed_Bedroom_3', me_cube_041)
ob_dresser_bedroom_3 = bpy.data.objects.new('Dresser_Bedroom_3', me_cube_042)
ob_floor_bathroom_1 = bpy.data.objects.new('Floor_Bathroom_1', me_cube_043)
ob_wall_front_bathroom_1 = bpy.data.objects.new('Wall_Front_Bathroom_1', me_cube_044)
ob_wall_back_bathroom_1 = bpy.data.objects.new('Wall_Back_Bathroom_1', me_cube_045)
ob_wall_left_top_bathroom_1 = bpy.data.objects.new('Wall_Left_Top_Bathroom_1', me_cube_046)
ob_wall_left_bottom_bathroom_1 = bpy.data.objects.new('Wall_Left_Bottom_Bathroom_1', me_cube_047)
ob_door_left_bathroom_1 = bpy.data.objects.new('Door_Left_Bathroom_1', me_cube_048)
ob_wall_right_bathroom_1 = bpy.data.objects.new('Wall_Right_Bathroom_1', me_cube_049)
ob_toilet_bathroom_1 = bpy.data.objects.new('Toilet_Bathroom_1', me_cube_050)
ob_sink_bathroom_1 = bpy.data.objects.new('Sink_Bathroom_1', me_cube_051)
ob_bathtub_bathroom_1 = bpy.data.objects.new('Bathtub_Bathroom_1', me_cube_052)
ob_floor_bathroom_2 = bpy.data.objects.new('Floor_Bathroom_2', me_cube_053)
ob_wall_front_bathroom_2 = bpy.data.objects.new('Wall_Front_Bathroom_2', me_cube_054)
ob_wall_back_bathroom_2 = bpy.data.objects.new('Wall_Back_Bathroom_2', me_cube_055)
ob_wall_left_bathroom_2 = bpy.data.objects.new('Wall_Left_Bathroom_2', me_cube_056)
ob_wall_right_bathroom_2 = bpy.data.objects.new('Wall_Right_Bathroom_2', me_cube_057)
ob_toilet_bathroom_2 = bpy.data.objects.new('Toilet_Bathroom_2', me_cube_058)
ob_sink_bathroom_2 = bpy.data.objects.new('Sink_Bathroom_2', me_cube_059)
ob_bathtub_bathroom_2 = bpy.data.objects.new('Bathtub_Bathroom_2', me_cube_060)
ob_floor_dining_room = bpy.data.objects.new('Floor_Dining_Room', me_cube_061)
ob_wall_front_dining_room = bpy.data.objects.new('Wall_Front_Dining_Room', me_cube_062)
ob_wall_back_dining_room = bpy.data.objects.new('Wall_Back_Dining_Room', me_cube_063)
ob_wall_left_top_dining_room = bpy.data.objects.new('Wall_Left_Top_Dining_Room', me_cube_064)
ob_wall_left_bottom_dining_room = bpy.data.objects.new('Wall_Left_Bottom_Dining_Room', me_cube_065)
ob_door_left_dining_room = bpy.data.objects.new('Door_Left_Dining_Room', me_cube_066)
ob_wall_right_dining_room = bpy.data.objects.new('Wall_Right_Dining_Room', me_cube_067)
ob_floor_utility_room = bpy.data.objects.new('Floor_Utility_Room', me_cube_068)
ob_wall_front_utility_room = bpy.data.objects.new('Wall_Front_Utility_Room', me_cube_069)
ob_wall_back_utility_room = bpy.data.objects.new('Wall_Back_Utility_Room', me_cube_070)
ob_wall_left_top_utility_room = bpy.data.objects.new('Wall_Left_Top_Utility_Room', me_cube_071)
ob_wall_left_bottom_utility_room = bpy.data.objects.new('Wall_Left_Bottom_Utility_Room', me_cube_072)
ob_door_left_utility_room = bpy.data.objects.new('Door_Left_Utility_Room', me_cube_073)
ob_wall_right_utility_room = bpy.data.objects.new('Wall_Right_Utility_Room', me_cube_074)
ob_main_hallway = bpy.data.objects.new('Main_Hallway', me_cube_075)
ob_sun = bpy.data.objects.new('Sun', light_sun)
ob_area = bpy.data.objects.new('Area', light_area)
ob_camera = bpy.data.objects.new('Camera', cam_camera_001)

# ---- transforms, parenting, visibility, modifiers, constraints
ob_foundation.location = (0.0, 0.0, -0.1)
ob_foundation.scale = (20.0, 15.0, 0.1)
ob_floor_living_room.location = (-12.0, -8.667, 0.05)
ob_floor_living_room.scale = (5.4, 3.9, 0.05)
ob_wall_front_living_room.location = (-12.0, -4.767, 4.8)
ob_wall_front_living_room.scale = (5.4, 0.15, 4.8)
ob_wall_back_living_room.location = (-12.0, -12.57, 4.8)
ob_wall_back_living_room.scale = (5.4, 0.15, 4.8)
ob_wall_left_living_room.location = (-17.4, -8.667, 4.8)
ob_wall_left_living_room.scale = (0.15, 3.9, 4.8)
ob_wall_right_living_room.location = (-6.6, -8.667, 4.8)
ob_wall_right_living_room.scale = (0.15, 3.9, 4.8)
ob_sofa_living_room.location = (-15.6, -8.667, 0.2)
ob_sofa_living_room.scale = (2.7, 0.4, 0.2)
ob_table_living_room.location = (-12.0, -8.667, 0.2)
ob_table_living_room.scale = (0.6, 0.3, 0.2)
ob_floor_kitchen.location = (0.0, -8.667, 0.05)
ob_floor_kitchen.scale = (5.4, 3.9, 0.05)
ob_wall_front_kitchen.location = (0.0, -4.767, 4.8)
ob_wall_front_kitchen.scale = (5.4, 0.15, 4.8)
ob_wall_back_kitchen.location = (0.0, -12.57, 4.8)
ob_wall_back_kitchen.scale = (5.4, 0.15, 4.8)
ob_wall_left_top_kitchen.location = (-5.4, -6.717, 4.8)
ob_wall_left_top_kitchen.scale = (0.15, 1.95, 4.8)
ob_wall_left_bottom_kitchen.location = (-5.4, -10.62, 4.8)
ob_wall_left_bottom_kitchen.scale = (0.15, 1.95, 4.8)
ob_door_left_kitchen.location = (-5.4, -8.667, 0.8)
ob_door_left_kitchen.scale = (0.05, 0.4, 0.8)
ob_wall_right_kitchen.location = (5.4, -8.667, 4.8)
ob_wall_right_kitchen.scale = (0.15, 3.9, 4.8)
ob_island_kitchen.location = (0.0, -8.667, 0.2)
ob_island_kitchen.scale = (3.6, 0.5, 0.2)
ob_counter_kitchen.location = (-3.6, -6.067, 0.2)
ob_counter_kitchen.scale = (2.7, 0.3, 0.2)
ob_floor_master_bedroom.location = (12.0, -8.667, 0.05)
ob_floor_master_bedroom.scale = (5.4, 3.9, 0.05)
ob_wall_front_master_bedroom.location = (12.0, -4.767, 4.8)
ob_wall_front_master_bedroom.scale = (5.4, 0.15, 4.8)
ob_wall_back_master_bedroom.location = (12.0, -12.57, 4.8)
ob_wall_back_master_bedroom.scale = (5.4, 0.15, 4.8)
ob_wall_left_top_master_bedroom.location = (6.6, -6.717, 4.8)
ob_wall_left_top_master_bedroom.scale = (0.15, 1.95, 4.8)
ob_wall_left_bottom_master_bedroom.location = (6.6, -10.62, 4.8)
ob_wall_left_bottom_master_bedroom.scale = (0.15, 1.95, 4.8)
ob_door_left_master_bedroom.location = (6.6, -8.667, 0.8)
ob_door_left_master_bedroom.scale = (0.05, 0.4, 0.8)
ob_wall_right_master_bedroom.location = (17.4, -8.667, 4.8)
ob_wall_right_master_bedroom.scale = (0.15, 3.9, 4.8)
ob_bed_master_bedroom.location = (12.0, -8.667, 0.3)
ob_bed_master_bedroom.scale = (3.6, 2.6, 0.3)
ob_dresser_master_bedroom.location = (15.6, -8.667, 0.2)
ob_dresser_master_bedroom.scale = (0.3, 0.25, 0.2)
ob_floor_bedroom_2.location = (-12.0, 0.0, 0.05)
ob_floor_bedroom_2.scale = (5.4, 3.9, 0.05)
ob_wall_front_bedroom_2.location = (-12.0, 3.9, 4.8)
ob_wall_front_bedroom_2.scale = (5.4, 0.15, 4.8)
ob_wall_back_bedroom_2.location = (-12.0, -3.9, 4.8)
ob_wall_back_bedroom_2.scale = (5.4, 0.15, 4.8)
ob_wall_left_bedroom_2.location = (-17.4, 0.0, 4.8)
ob_wall_left_bedroom_2.scale = (0.15, 3.9, 4.8)
ob_wall_right_bedroom_2.location = (-6.6, 0.0, 4.8)
ob_wall_right_bedroom_2.scale = (0.15, 3.9, 4.8)
ob_bed_bedroom_2.location = (-12.0, 0.0, 0.3)
ob_bed_bedroom_2.scale = (3.6, 2.6, 0.3)
ob_dresser_bedroom_2.location = (-8.4, 0.0, 0.2)
ob_dresser_bedroom_2.scale = (0.3, 0.25, 0.2)
ob_floor_bedroom_3.location = (0.0, 0.0, 0.05)
ob_floor_bedroom_3.scale = (5.0, 3.9, 0.05)
ob_wall_front_bedroom_3.location = (0.0, 3.9, 4.8)
ob_wall_front_bedroom_3.scale = (5.0, 0.15, 4.8)
ob_wall_back_bedroom_3.location = (0.0, -3.9, 4.8)
ob_wall_back_bedroom_3.scale = (5.0, 0.15, 4.8)
ob_wall_left_top_bedroom_3.location = (-5.0, 1.95, 4.8)
ob_wall_left_top_bedroom_3.scale = (0.15, 1.95, 4.8)
ob_wall_left_bottom_bedroom_3.location = (-5.0, -1.95, 4.8)
ob_wall_left_bottom_bedroom_3.scale = (0.15, 1.95, 4.8)
ob_door_left_bedroom_3.location = (-5.0, 0.0, 0.8)
ob_door_left_bedroom_3.scale = (0.05, 0.4, 0.8)
ob_wall_right_bedroom_3.location = (5.0, 0.0, 4.8)
ob_wall_right_bedroom_3.scale = (0.15, 3.9, 4.8)
ob_bed_bedroom_3.location = (0.0, 0.0, 0.3)
ob_bed_bedroom_3.scale = (3.333, 2.6, 0.3)
ob_dresser_bedroom_3.location = (3.333, 0.0, 0.2)
ob_dresser_bedroom_3.scale = (0.3, 0.25, 0.2)
ob_floor_bathroom_1.location = (12.0, 0.0, 0.05)
ob_floor_bathroom_1.scale = (4.0, 3.9, 0.05)
ob_wall_front_bathroom_1.location = (12.0, 3.9, 4.8)
ob_wall_front_bathroom_1.scale = (4.0, 0.15, 4.8)
ob_wall_back_bathroom_1.location = (12.0, -3.9, 4.8)
ob_wall_back_bathroom_1.scale = (4.0, 0.15, 4.8)
ob_wall_left_top_bathroom_1.location = (8.0, 1.95, 4.8)
ob_wall_left_top_bathroom_1.scale = (0.15, 1.95, 4.8)
ob_wall_left_bottom_bathroom_1.location = (8.0, -1.95, 4.8)
ob_wall_left_bottom_bathroom_1.scale = (0.15, 1.95, 4.8)
ob_door_left_bathroom_1.location = (8.0, 0.0, 0.8)
ob_door_left_bathroom_1.scale = (0.05, 0.4, 0.8)
ob_wall_right_bathroom_1.location = (16.0, 0.0, 4.8)
ob_wall_right_bathroom_1.scale = (0.15, 3.9, 4.8)
ob_toilet_bathroom_1.location = (9.333, 2.6, 0.2)
ob_toilet_bathroom_1.scale = (0.15, 0.25, 0.2)
ob_sink_bathroom_1.location = (14.67, 2.6, 0.2)
ob_sink_bathroom_1.scale = (0.25, 0.15, 0.05)
ob_bathtub_bathroom_1.location = (12.0, -2.6, 0.25)
ob_bathtub_bathroom_1.scale = (2.667, 0.3, 0.25)
ob_floor_bathroom_2.location = (-12.0, 8.667, 0.05)
ob_floor_bathroom_2.scale = (3.0, 3.9, 0.05)
ob_wall_front_bathroom_2.location = (-12.0, 12.57, 4.8)
ob_wall_front_bathroom_2.scale = (3.0, 0.15, 4.8)
ob_wall_back_bathroom_2.location = (-12.0, 4.767, 4.8)
ob_wall_back_bathroom_2.scale = (3.0, 0.15, 4.8)
ob_wall_left_bathroom_2.location = (-15.0, 8.667, 4.8)
ob_wall_left_bathroom_2.scale = (0.15, 3.9, 4.8)
ob_wall_right_bathroom_2.location = (-9.0, 8.667, 4.8)
ob_wall_right_bathroom_2.scale = (0.15, 3.9, 4.8)
ob_toilet_bathroom_2.location = (-14.0, 11.27, 0.2)
ob_toilet_bathroom_2.scale = (0.15, 0.25, 0.2)
ob_sink_bathroom_2.location = (-10.0, 11.27, 0.2)
ob_sink_bathroom_2.scale = (0.25, 0.15, 0.05)
ob_bathtub_bathroom_2.location = (-12.0, 6.067, 0.25)
ob_bathtub_bathroom_2.scale = (2.0, 0.3, 0.25)
ob_floor_dining_room.location = (0.0, 8.667, 0.05)
ob_floor_dining_room.scale = (5.4, 3.9, 0.05)
ob_wall_front_dining_room.location = (0.0, 12.57, 4.8)
ob_wall_front_dining_room.scale = (5.4, 0.15, 4.8)
ob_wall_back_dining_room.location = (0.0, 4.767, 4.8)
ob_wall_back_dining_room.scale = (5.4, 0.15, 4.8)
ob_wall_left_top_dining_room.location = (-5.4, 10.62, 4.8)
ob_wall_left_top_dining_room.scale = (0.15, 1.95, 4.8)
ob_wall_left_bottom_dining_room.location = (-5.4, 6.717, 4.8)
ob_wall_left_bottom_dining_room.scale = (0.15, 1.95, 4.8)
ob_door_left_dining_room.location = (-5.4, 8.667, 0.8)
ob_door_left_dining_room.scale = (0.05, 0.4, 0.8)
ob_wall_right_dining_room.location = (5.4, 8.667, 4.8)
ob_wall_right_dining_room.scale = (0.15, 3.9, 4.8)
ob_floor_utility_room.location = (12.0, 8.667, 0.05)
ob_floor_utility_room.scale = (4.0, 3.0, 0.05)
ob_wall_front_utility_room.location = (12.0, 11.67, 4.8)
ob_wall_front_utility_room.scale = (4.0, 0.15, 4.8)
ob_wall_back_utility_room.location = (12.0, 5.667, 4.8)
ob_wall_back_utility_room.scale = (4.0, 0.15, 4.8)
ob_wall_left_top_utility_room.location = (8.0, 10.17, 4.8)
ob_wall_left_top_utility_room.scale = (0.15, 1.5, 4.8)
ob_wall_left_bottom_utility_room.location = (8.0, 7.167, 4.8)
ob_wall_left_bottom_utility_room.scale = (0.15, 1.5, 4.8)
ob_door_left_utility_room.location = (8.0, 8.667, 0.8)
ob_door_left_utility_room.scale = (0.05, 0.4, 0.8)
ob_wall_right_utility_room.location = (16.0, 8.667, 4.8)
ob_wall_right_utility_room.scale = (0.15, 3.0, 4.8)
ob_main_hallway.location = (0.0, 0.0, 0.05)
ob_main_hallway.scale = (20.0, 1.0, 0.05)
ob_sun.location = (40.0, 30.0, 24.0)
ob_sun.rotation_euler = (0.785, 0.0, 0.785)
ob_area.location = (0.0, 0.0, 18.0)
ob_camera.location = (28.0, -21.0, 8.4)
ob_camera.rotation_euler = (1.0, 0.0, 0.785)

# ---- collection membership
col_collection.objects.link(ob_foundation)
col_collection.objects.link(ob_floor_living_room)
col_collection.objects.link(ob_wall_front_living_room)
col_collection.objects.link(ob_wall_back_living_room)
col_collection.objects.link(ob_wall_left_living_room)
col_collection.objects.link(ob_wall_right_living_room)
col_collection.objects.link(ob_sofa_living_room)
col_collection.objects.link(ob_table_living_room)
col_collection.objects.link(ob_floor_kitchen)
col_collection.objects.link(ob_wall_front_kitchen)
col_collection.objects.link(ob_wall_back_kitchen)
col_collection.objects.link(ob_wall_left_top_kitchen)
col_collection.objects.link(ob_wall_left_bottom_kitchen)
col_collection.objects.link(ob_door_left_kitchen)
col_collection.objects.link(ob_wall_right_kitchen)
col_collection.objects.link(ob_island_kitchen)
col_collection.objects.link(ob_counter_kitchen)
col_collection.objects.link(ob_floor_master_bedroom)
col_collection.objects.link(ob_wall_front_master_bedroom)
col_collection.objects.link(ob_wall_back_master_bedroom)
col_collection.objects.link(ob_wall_left_top_master_bedroom)
col_collection.objects.link(ob_wall_left_bottom_master_bedroom)
col_collection.objects.link(ob_door_left_master_bedroom)
col_collection.objects.link(ob_wall_right_master_bedroom)
col_collection.objects.link(ob_bed_master_bedroom)
col_collection.objects.link(ob_dresser_master_bedroom)
col_collection.objects.link(ob_floor_bedroom_2)
col_collection.objects.link(ob_wall_front_bedroom_2)
col_collection.objects.link(ob_wall_back_bedroom_2)
col_collection.objects.link(ob_wall_left_bedroom_2)
col_collection.objects.link(ob_wall_right_bedroom_2)
col_collection.objects.link(ob_bed_bedroom_2)
col_collection.objects.link(ob_dresser_bedroom_2)
col_collection.objects.link(ob_floor_bedroom_3)
col_collection.objects.link(ob_wall_front_bedroom_3)
col_collection.objects.link(ob_wall_back_bedroom_3)
col_collection.objects.link(ob_wall_left_top_bedroom_3)
col_collection.objects.link(ob_wall_left_bottom_bedroom_3)
col_collection.objects.link(ob_door_left_bedroom_3)
col_collection.objects.link(ob_wall_right_bedroom_3)
col_collection.objects.link(ob_bed_bedroom_3)
col_collection.objects.link(ob_dresser_bedroom_3)
col_collection.objects.link(ob_floor_bathroom_1)
col_collection.objects.link(ob_wall_front_bathroom_1)
col_collection.objects.link(ob_wall_back_bathroom_1)
col_collection.objects.link(ob_wall_left_top_bathroom_1)
col_collection.objects.link(ob_wall_left_bottom_bathroom_1)
col_collection.objects.link(ob_door_left_bathroom_1)
col_collection.objects.link(ob_wall_right_bathroom_1)
col_collection.objects.link(ob_toilet_bathroom_1)
col_collection.objects.link(ob_sink_bathroom_1)
col_collection.objects.link(ob_bathtub_bathroom_1)
col_collection.objects.link(ob_floor_bathroom_2)
col_collection.objects.link(ob_wall_front_bathroom_2)
col_collection.objects.link(ob_wall_back_bathroom_2)
col_collection.objects.link(ob_wall_left_bathroom_2)
col_collection.objects.link(ob_wall_right_bathroom_2)
col_collection.objects.link(ob_toilet_bathroom_2)
col_collection.objects.link(ob_sink_bathroom_2)
col_collection.objects.link(ob_bathtub_bathroom_2)
col_collection.objects.link(ob_floor_dining_room)
col_collection.objects.link(ob_wall_front_dining_room)
col_collection.objects.link(ob_wall_back_dining_room)
col_collection.objects.link(ob_wall_left_top_dining_room)
col_collection.objects.link(ob_wall_left_bottom_dining_room)
col_collection.objects.link(ob_door_left_dining_room)
col_collection.objects.link(ob_wall_right_dining_room)
col_collection.objects.link(ob_floor_utility_room)
col_collection.objects.link(ob_wall_front_utility_room)
col_collection.objects.link(ob_wall_back_utility_room)
col_collection.objects.link(ob_wall_left_top_utility_room)
col_collection.objects.link(ob_wall_left_bottom_utility_room)
col_collection.objects.link(ob_door_left_utility_room)
col_collection.objects.link(ob_wall_right_utility_room)
col_collection.objects.link(ob_main_hallway)
col_collection.objects.link(ob_sun)
col_collection.objects.link(ob_area)
col_collection.objects.link(ob_camera)

# ---- scene / render settings (as saved in the file)
scene.camera = ob_camera
scene.frame_start = 1; scene.frame_end = 250; scene.frame_set(1)
scene.render.engine = 'CYCLES'
scene.cycles.samples = 64
bpy.context.view_layer.update()
